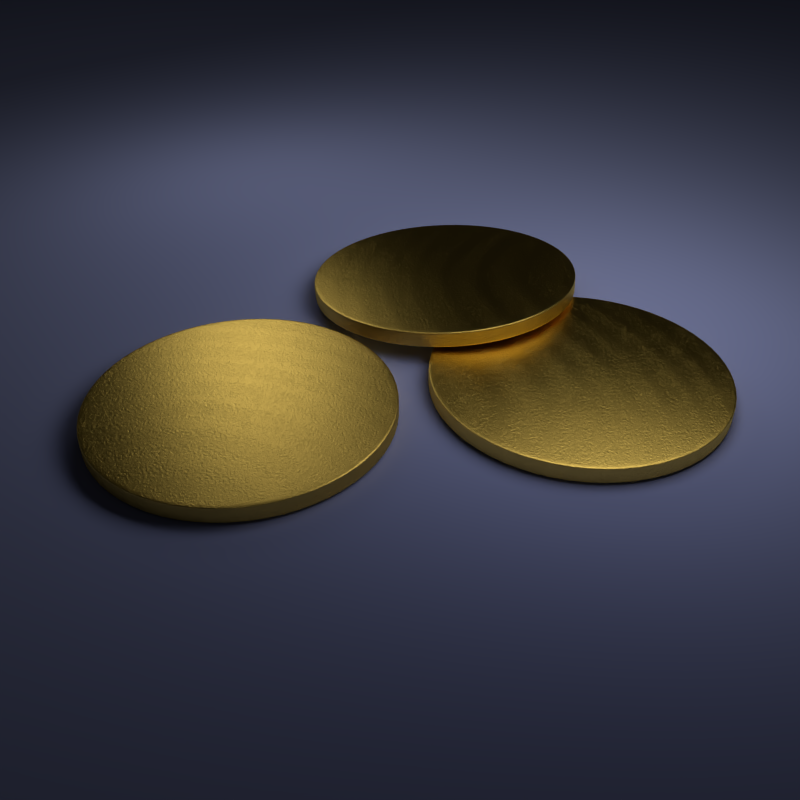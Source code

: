 # Source: coin.blend  (saved by Blender 2.63.9; exported with 4.5.12 LTS)
import bpy
from mathutils import Matrix  # noqa: F401  (used for matrix-valued properties, if any)

bpy.ops.wm.read_factory_settings(use_empty=True)
scene = bpy.context.scene
scene.name = 'Scene'

# ---- collections
col_collection_1 = bpy.data.collections.new('Collection 1'); scene.collection.children.link(col_collection_1)

# ---- images (referenced by path relative to the original .blend; pixels are not part of the script)
import os
ASSET_DIR = os.environ.get("B2B_ASSET_DIR", "")  # directory of the original .blend (textures are referenced by path, not embedded)
HERE = os.path.dirname(os.path.abspath(__file__))  # packed textures are extracted next to this script under _unpacked/

def load_image(name, relpath, width, height, colorspace="sRGB"):
    """Load a texture the original file referenced (path relative to the .blend, or extracted next to this script)."""
    p = next((c for c in (os.path.join(HERE, relpath), os.path.join(ASSET_DIR, relpath)) if relpath and os.path.exists(c)), "")
    if p:
        img = bpy.data.images.load(p, check_existing=True)
        img.name = name
    else:  # same state as the original file: an image datablock whose file is absent (Cycles renders it pink)
        img = bpy.data.images.new(name, width, height)
        img.source = "FILE"
        img.filepath = "//" + (relpath or name)
    img.colorspace_settings.name = colorspace
    return img
img_coin_bump_png = load_image('coin_bump.png', 'coin_bump.png', 1024, 1024, 'sRGB')

# ---- materials (node trees are filled in below, after node groups)
mat_light = bpy.data.materials.new('light')
mat_light.alpha_threshold = 0.0
mat_light.roughness = 0.5
mat_light.line_color = (0.0, 0.0, 0.0, 1.0)
mat_metal_foolish_gold = bpy.data.materials.new('metal_Foolish Gold')
mat_metal_foolish_gold.alpha_threshold = 0.0
mat_metal_foolish_gold.roughness = 0.5
mat_metal_foolish_gold.line_color = (0.0, 0.0, 0.0, 1.0)
mat_floor = bpy.data.materials.new('floor')
mat_floor.alpha_threshold = 0.0
mat_floor.roughness = 0.5
mat_floor.line_color = (0.0, 0.0, 0.0, 1.0)

# ---- material node trees
mat_light.use_nodes = True; mat_light.node_tree.nodes.clear()
_N = mat_light.node_tree.nodes; _L = mat_light.node_tree.links
n0 = _N.new('ShaderNodeOutputMaterial'); n0.name = 'Material Output'; n0.location = (300, 300)
n0.width = 120
n1 = _N.new('ShaderNodeEmission'); n1.name = 'Emission'; n1.location = (100, 300)
n1.width = 150
n1.inputs[0].default_value = (0.8, 0.8, 0.8, 1.0)
n1.inputs[1].default_value = 1.5
_L.new(n1.outputs[0], n0.inputs[0])
n0.is_active_output = True
mat_metal_foolish_gold.use_nodes = True; mat_metal_foolish_gold.node_tree.nodes.clear()
_N = mat_metal_foolish_gold.node_tree.nodes; _L = mat_metal_foolish_gold.node_tree.links
n0 = _N.new('ShaderNodeBsdfAnisotropic'); n0.name = 'Glossy BSDF'; n0.location = (49, 300)
n0.distribution = 'BECKMANN'
n0.inputs[0].default_value = (1.0, 0.6853, 0.1503, 1.0)
n0.inputs[1].default_value = 0.3873
n1 = _N.new('ShaderNodeTexNoise'); n1.name = 'Noise Texture'; n1.location = (53, 157)
n1.width = 150
n1.inputs[3].default_value = 2.407
n1.inputs[8].default_value = 6.328
n2 = _N.new('ShaderNodeMath'); n2.name = 'Add'; n2.location = (253, 126)
n2.width = 120
n2.operation = 'GREATER_THAN'
n3 = _N.new('ShaderNodeTexNoise'); n3.name = 'Musgrave Texture'; n3.location = (52, -36)
n3.width = 150
n3.normalize = False
n3.inputs[3].default_value = 1.371
n3.inputs[4].default_value = 0.0005079
n3.inputs[5].default_value = 44.37
n4 = _N.new('ShaderNodeTexMagic'); n4.name = 'Magic Texture'; n4.location = (41, -280)
n4.width = 150
n4.inputs[2].default_value = 28.08
n5 = _N.new('ShaderNodeMath'); n5.name = 'Add.004'; n5.location = (622, -107)
n5.width = 120
n5.operation = 'MULTIPLY'
n5.inputs[1].default_value = 0.266
n6 = _N.new('ShaderNodeMath'); n6.name = 'Add.002'; n6.location = (594, 126)
n6.width = 120
n7 = _N.new('ShaderNodeMath'); n7.name = 'Add.007'; n7.location = (775, 118)
n7.width = 120
n8 = _N.new('ShaderNodeMath'); n8.name = 'Add.012'; n8.location = (1052, -478)
n8.width = 120
n8.operation = 'MULTIPLY'
n8.inputs[1].default_value = -0.004
n9 = _N.new('ShaderNodeMath'); n9.name = 'Add.009'; n9.location = (762, -470)
n9.width = 120
n9.operation = 'SINE'
n9.inputs[1].default_value = 2.437
n10 = _N.new('ShaderNodeMath'); n10.name = 'Add.011'; n10.location = (909, -457)
n10.width = 120
n10.operation = 'TANGENT'
n10.inputs[1].default_value = 0.5296
n11 = _N.new('ShaderNodeTexWave'); n11.name = 'Wave Texture'; n11.location = (572, -412)
n11.wave_type = 'RINGS'
n11.bands_direction = 'DIAGONAL'
n11.rings_direction = 'SPHERICAL'
n11.inputs[2].default_value = 10.58
n11.inputs[3].default_value = 2.311
n11.inputs[4].default_value = 1.944
n11.inputs[6].default_value = 1.571
n12 = _N.new('ShaderNodeMath'); n12.name = 'Add.010'; n12.location = (955, 75)
n12.width = 120
n13 = _N.new('ShaderNodeMath'); n13.name = 'Add.014'; n13.location = (1603, -158)
n13.width = 120
n13.operation = 'SINE'
n14 = _N.new('ShaderNodeTexWave'); n14.name = 'Wave Texture.001'; n14.location = (1319, -223)
n14.wave_type = 'RINGS'
n14.bands_direction = 'DIAGONAL'
n14.rings_direction = 'SPHERICAL'
n14.inputs[2].default_value = 4.784
n14.inputs[3].default_value = 2.042
n14.inputs[4].default_value = 28.5
n14.inputs[6].default_value = 1.571
n15 = _N.new('ShaderNodeMath'); n15.name = 'Add.015'; n15.location = (1782, -163)
n15.width = 120
n15.operation = 'MULTIPLY'
n15.inputs[0].default_value = 0.3736
n16 = _N.new('ShaderNodeMath'); n16.name = 'Add.016'; n16.location = (1959, -167)
n16.width = 120
n16.inputs[0].default_value = 0.05602
n17 = _N.new('ShaderNodeTexVoronoi'); n17.name = 'Voronoi Texture'; n17.location = (44, -465)
n17.width = 150
n18 = _N.new('ShaderNodeValue'); n18.name = 'Value.006'; n18.location = (1211, -305)
n18.width = 80
n18.outputs[0].default_value = 9.168
n19 = _N.new('ShaderNodeMath'); n19.name = 'Add.017'; n19.location = (-90, 97)
n19.width = 120
n19.operation = 'MULTIPLY'
n20 = _N.new('ShaderNodeValue'); n20.name = 'Value.001'; n20.location = (-187, -189)
n20.width = 80
n20.outputs[0].default_value = 860.5
n21 = _N.new('ShaderNodeMath'); n21.name = 'Add.018'; n21.location = (-100, -121)
n21.width = 120
n21.operation = 'MULTIPLY'
n22 = _N.new('ShaderNodeValue'); n22.name = 'Value.002'; n22.location = (-181, -358)
n22.width = 80
n22.outputs[0].default_value = 296.9
n23 = _N.new('ShaderNodeMath'); n23.name = 'Add.019'; n23.location = (-90, -299)
n23.width = 120
n23.operation = 'MULTIPLY'
n24 = _N.new('ShaderNodeValue'); n24.name = 'Value.003'; n24.location = (-205, -530)
n24.width = 80
n24.outputs[0].default_value = 314.9
n25 = _N.new('ShaderNodeMath'); n25.name = 'Add.020'; n25.location = (-97, -483)
n25.width = 120
n25.operation = 'MULTIPLY'
n26 = _N.new('ShaderNodeValue'); n26.name = 'Value.004'; n26.location = (421, -460)
n26.width = 80
n26.outputs[0].default_value = 39.22
n27 = _N.new('ShaderNodeMath'); n27.name = 'Add.021'; n27.location = (425, -549)
n27.width = 120
n27.operation = 'MULTIPLY'
n28 = _N.new('ShaderNodeMath'); n28.name = 'Add.022'; n28.location = (1232, -456)
n28.width = 120
n28.operation = 'MULTIPLY'
n29 = _N.new('ShaderNodeMath'); n29.name = 'Add.008'; n29.location = (1118, -165)
n29.width = 120
n29.operation = 'MULTIPLY'
n29.inputs[1].default_value = 0.003
n30 = _N.new('ShaderNodeTexNoise'); n30.name = 'Musgrave Texture.001'; n30.location = (949, -170)
n30.width = 150
n30.noise_type = 'MULTIFRACTAL'
n30.normalize = False
n30.inputs[3].default_value = 1.264
n30.inputs[4].default_value = 0.7335
n30.inputs[5].default_value = 1.168
n31 = _N.new('ShaderNodeMath'); n31.name = 'Add.023'; n31.location = (806, -136)
n31.width = 120
n31.operation = 'MULTIPLY'
n32 = _N.new('ShaderNodeValue'); n32.name = 'Value.005'; n32.location = (832, -280)
n32.width = 80
n32.outputs[0].default_value = 505.0
n33 = _N.new('ShaderNodeValue'); n33.name = 'Value'; n33.location = (-200, 22)
n33.width = 80
n33.outputs[0].default_value = 69.0
n34 = _N.new('ShaderNodeValue'); n34.name = 'Value.007'; n34.location = (-533, 234)
n34.width = 120
n34.outputs[0].default_value = 0.5
n35 = _N.new('ShaderNodeMath'); n35.name = 'Add.005'; n35.location = (442, -317)
n35.width = 120
n35.operation = 'GREATER_THAN'
n36 = _N.new('ShaderNodeMath'); n36.name = 'Add.013'; n36.location = (1466, 47)
n36.width = 120
n36.operation = 'MULTIPLY'
n37 = _N.new('ShaderNodeMath'); n37.name = 'Add.025'; n37.location = (1327, 218)
n37.width = 120
n37.operation = 'MULTIPLY'
n37.inputs[1].default_value = 0.8404
n38 = _N.new('ShaderNodeMath'); n38.name = 'Add.003'; n38.location = (442, -108)
n38.width = 120
n38.operation = 'MULTIPLY'
n39 = _N.new('ShaderNodeMath'); n39.name = 'Add.024'; n39.location = (283, -291)
n39.width = 120
n39.operation = 'MULTIPLY'
n39.inputs[1].default_value = 0.3096
n40 = _N.new('ShaderNodeMath'); n40.name = 'Add.006'; n40.location = (606, -259)
n40.width = 151
n40.operation = 'MULTIPLY'
n40.inputs[1].default_value = -0.2054
n41 = _N.new('ShaderNodeMath'); n41.name = 'Add.001'; n41.location = (396, 132)
n41.width = 160
n41.operation = 'MULTIPLY'
n41.inputs[1].default_value = 0.01237
n42 = _N.new('ShaderNodeOutputMaterial'); n42.name = 'Material Output'; n42.location = (1897, 337)
n42.width = 120
n43 = _N.new('ShaderNodeTexImage'); n43.name = 'Image Texture'; n43.location = (1059, 561)
n43.width = 150
n43.image = img_coin_bump_png
n44 = _N.new('ShaderNodeMix'); n44.name = 'Mix'; n44.location = (1668, 246)
n44.width = 150
n44.data_type = 'RGBA'
n45 = _N.new('ShaderNodeMix'); n45.name = 'Mix.001'; n45.location = (1409, 496)
n45.width = 150
n45.data_type = 'RGBA'
n45.inputs[0].default_value = 0.75
n45.inputs[7].default_value = (0.21, 0.21, 0.21, 1.0)
n46 = _N.new('ShaderNodeDisplacement'); n46.name = 'Displacement'; n46.location = (0, 0)
n46.inputs[1].default_value = 0.0
n46.inputs[2].default_value = 0.1
n47 = _N.new('ShaderNodeMath'); n47.name = 'Math'; n47.location = (0, 0)
n47.operation = 'MULTIPLY'
_L.new(n0.outputs[0], n42.inputs[0])
_L.new(n2.outputs[0], n41.inputs[0])
_L.new(n1.outputs[0], n2.inputs[1])
_L.new(n41.outputs[0], n6.inputs[0])
_L.new(n4.outputs[1], n38.inputs[1])
_L.new(n3.outputs[0], n38.inputs[0])
_L.new(n5.outputs[0], n6.inputs[1])
_L.new(n35.outputs[0], n40.inputs[0])
_L.new(n40.outputs[0], n5.inputs[0])
_L.new(n6.outputs[0], n7.inputs[0])
_L.new(n30.outputs[0], n29.inputs[0])
_L.new(n29.outputs[0], n7.inputs[1])
_L.new(n11.outputs[1], n9.inputs[0])
_L.new(n7.outputs[0], n12.inputs[0])
_L.new(n9.outputs[0], n10.inputs[0])
_L.new(n8.outputs[0], n12.inputs[1])
_L.new(n10.outputs[0], n8.inputs[0])
_L.new(n12.outputs[0], n36.inputs[1])
_L.new(n36.outputs[0], n37.inputs[0])
_L.new(n13.outputs[0], n15.inputs[1])
_L.new(n15.outputs[0], n16.inputs[1])
_L.new(n16.outputs[0], n36.inputs[0])
_L.new(n33.outputs[0], n19.inputs[1])
_L.new(n19.outputs[0], n1.inputs[2])
_L.new(n20.outputs[0], n21.inputs[1])
_L.new(n21.outputs[0], n3.inputs[2])
_L.new(n22.outputs[0], n23.inputs[1])
_L.new(n23.outputs[0], n4.inputs[1])
_L.new(n24.outputs[0], n25.inputs[1])
_L.new(n25.outputs[0], n17.inputs[2])
_L.new(n26.outputs[0], n27.inputs[1])
_L.new(n27.outputs[0], n11.inputs[1])
_L.new(n18.outputs[0], n28.inputs[1])
_L.new(n28.outputs[0], n14.inputs[1])
_L.new(n32.outputs[0], n31.inputs[1])
_L.new(n31.outputs[0], n30.inputs[2])
_L.new(n34.outputs[0], n19.inputs[0])
_L.new(n34.outputs[0], n21.inputs[0])
_L.new(n34.outputs[0], n23.inputs[0])
_L.new(n34.outputs[0], n25.inputs[0])
_L.new(n34.outputs[0], n31.inputs[0])
_L.new(n34.outputs[0], n28.inputs[0])
_L.new(n34.outputs[0], n27.inputs[0])
_L.new(n37.outputs[0], n44.inputs[6])
_L.new(n38.outputs[0], n39.inputs[0])
_L.new(n39.outputs[0], n35.inputs[1])
_L.new(n43.outputs[0], n45.inputs[6])
_L.new(n45.outputs[2], n44.inputs[7])
_L.new(n44.outputs[2], n46.inputs[0])
_L.new(n46.outputs[0], n42.inputs[2])
_L.new(n14.outputs[1], n13.inputs[0])
_L.new(n47.outputs[0], n35.inputs[0])
_L.new(n17.outputs[0], n47.inputs[0])
_L.new(n17.outputs[0], n47.inputs[1])
n42.is_active_output = True
mat_floor.use_nodes = True; mat_floor.node_tree.nodes.clear()
_N = mat_floor.node_tree.nodes; _L = mat_floor.node_tree.links
n0 = _N.new('ShaderNodeOutputMaterial'); n0.name = 'Material Output'; n0.location = (300, 300)
n0.width = 120
n1 = _N.new('ShaderNodeBsdfDiffuse'); n1.name = 'Diffuse BSDF'; n1.location = (10, 300)
n1.inputs[0].default_value = (0.4351, 0.483, 0.8, 1.0)
n1.inputs[1].default_value = 5.0
_L.new(n1.outputs[0], n0.inputs[0])
n0.is_active_output = True

# ---- world
world_world = bpy.data.worlds.new('World'); scene.world = world_world
world_world.use_nodes = True; world_world.node_tree.nodes.clear()
_N = world_world.node_tree.nodes; _L = world_world.node_tree.links
n0 = _N.new('ShaderNodeOutputWorld'); n0.name = 'World Output'; n0.location = (300, 300)
n0.width = 120
n1 = _N.new('ShaderNodeBackground'); n1.name = 'Background'; n1.location = (10, 300)
n1.width = 150
n1.inputs[0].default_value = (0.007193, 0.007193, 0.007193, 1.0)
_L.new(n1.outputs[0], n0.inputs[0])
n0.is_active_output = True
world_world.color = (0.05088, 0.05088, 0.05088)
world_world.use_sun_shadow = False
world_world.sun_shadow_jitter_overblur = 0.0
world_world.cycles.sampling_method = 'MANUAL'
world_world.cycles.sample_map_resolution = 256

# ---- cameras
cam_camera = bpy.data.cameras.new('Camera')
cam_camera.clip_end = 100.0
cam_camera.lens = 35.0
cam_camera.sensor_width = 32.0
cam_camera.sensor_height = 18.0
cam_camera.ortho_scale = 7.314
cam_camera.dof.focus_distance = 0.0

# ---- meshes
me_plane_002 = bpy.data.meshes.new('Plane.002')
me_plane_002.from_pydata([(1.0, -1.0, 0.0), (-1.0, -1.0, 0.0), (1.0, 1.0, 0.0), (-1.0, 1.0, 0.0)], [], [(2, 3, 1, 0)])
me_plane_002.materials.append(mat_light)
me_plane_002.use_remesh_preserve_volume = False
me_plane_002.use_remesh_preserve_attributes = False
me_plane_002.use_mirror_vertex_groups = False
me_plane_002.update()
me_cylinder_003 = bpy.data.meshes.new('Cylinder.003')
me_cylinder_003.from_pydata([(0.0, 1.0, 0.05424), (0.3827, 0.9239, 0.05424), (0.7071, 0.7071, 0.05424), (0.9239, 0.3827, 0.05424), (1.0, -4.371e-08, 0.05424), (0.9239, -0.3827, 0.05424), (0.7071, -0.7071, 0.05424), (0.3827, -0.9239, 0.05424), (1.51e-07, -1.0, 0.05424), (-0.3827, -0.9239, 0.05424), (-0.7071, -0.7071, 0.05424), (-0.9239, -0.3827, 0.05424), (-1.0, 1.192e-08, 0.05424), (-0.9239, 0.3827, 0.05424), (-0.7071, 0.7071, 0.05424), (-0.3827, 0.9239, 0.05424), (0.0, 1.0, 0.03978), (0.3827, 0.9239, 0.03978), (0.7071, 0.7071, 0.03978), (0.9239, 0.3827, 0.03978), (1.0, -4.371e-08, 0.03978), (0.9239, -0.3827, 0.03978), (0.7071, -0.7071, 0.03978), (0.3827, -0.9239, 0.03978), (1.51e-07, -1.0, 0.03978), (-0.3827, -0.9239, 0.03978), (-0.7071, -0.7071, 0.03978), (-0.9239, -0.3827, 0.03978), (-1.0, 1.192e-08, 0.03978), (-0.9239, 0.3827, 0.03978), (-0.7071, 0.7071, 0.03978), (-0.3827, 0.9239, 0.03978), (0.0, 0.9819, 0.05424), (0.3757, 0.9071, 0.05424), (0.6943, 0.6943, 0.05424), (0.9071, 0.3757, 0.05424), (0.9819, -4.292e-08, 0.05424), (0.9071, -0.3757, 0.05424), (0.6943, -0.6943, 0.05424), (0.3757, -0.9071, 0.05424), (1.483e-07, -0.9819, 0.05424), (-0.3757, -0.9071, 0.05424), (-0.6943, -0.6943, 0.05424), (-0.9071, -0.3757, 0.05424), (-0.9819, 1.171e-08, 0.05424), (-0.9071, 0.3757, 0.05424), (-0.6943, 0.6943, 0.05424), (-0.3757, 0.9071, 0.05424), (0.0, 0.7721, 0.05424), (0.2955, 0.7133, 0.05424), (0.5459, 0.5459, 0.05424), (0.7133, 0.2955, 0.05424), (0.7721, -3.375e-08, 0.05424), (0.7133, -0.2955, 0.05424), (0.5459, -0.5459, 0.05424), (0.2955, -0.7133, 0.05424), (1.166e-07, -0.7721, 0.05424), (-0.2955, -0.7133, 0.05424), (-0.5459, -0.5459, 0.05424), (-0.7133, -0.2955, 0.05424), (-0.7721, 9.207e-09, 0.05424), (-0.7133, 0.2955, 0.05424), (-0.5459, 0.5459, 0.05424), (-0.2955, 0.7133, 0.05424), (0.0, 0.4475, 0.05424), (0.1713, 0.4134, 0.05424), (0.3164, 0.3164, 0.05424), (0.4134, 0.1713, 0.05424), (0.4475, -1.956e-08, 0.05424), (0.4134, -0.1713, 0.05424), (0.3164, -0.3164, 0.05424), (0.1713, -0.4134, 0.05424), (6.757e-08, -0.4475, 0.05424), (-0.1713, -0.4134, 0.05424), (-0.3164, -0.3164, 0.05424), (-0.4134, -0.1713, 0.05424), (-0.4475, 5.336e-09, 0.05424), (-0.4134, 0.1713, 0.05424), (-0.3164, 0.3164, 0.05424), (-0.1713, 0.4134, 0.05424), (0.0, 0.05349, 0.05424), (0.02047, 0.04941, 0.05424), (0.03782, 0.03782, 0.05424), (0.04941, 0.02047, 0.05424), (0.05349, -2.338e-09, 0.05424), (0.04941, -0.02047, 0.05424), (0.03782, -0.03782, 0.05424), (0.02047, -0.04941, 0.05424), (8.076e-09, -0.05349, 0.05424), (-0.02047, -0.04941, 0.05424), (-0.03782, -0.03782, 0.05424), (-0.04941, -0.02047, 0.05424), (-0.05349, 6.378e-10, 0.05424), (-0.04941, 0.02047, 0.05424), (-0.03782, 0.03782, 0.05424), (-0.02047, 0.04941, 0.05424), (0.0, 1.0, -0.05424), (0.3827, 0.9239, -0.05424), (0.7071, 0.7071, -0.05424), (0.9239, 0.3827, -0.05424), (1.0, -4.371e-08, -0.05424), (0.9239, -0.3827, -0.05424), (0.7071, -0.7071, -0.05424), (0.3827, -0.9239, -0.05424), (1.51e-07, -1.0, -0.05424), (-0.3827, -0.9239, -0.05424), (-0.7071, -0.7071, -0.05424), (-0.9239, -0.3827, -0.05424), (-1.0, 1.192e-08, -0.05424), (-0.9239, 0.3827, -0.05424), (-0.7071, 0.7071, -0.05424), (-0.3827, 0.9239, -0.05424), (0.0, 1.0, -0.03978), (0.3827, 0.9239, -0.03978), (0.7071, 0.7071, -0.03978), (0.9239, 0.3827, -0.03978), (1.0, -4.371e-08, -0.03978), (0.9239, -0.3827, -0.03978), (0.7071, -0.7071, -0.03978), (0.3827, -0.9239, -0.03978), (1.51e-07, -1.0, -0.03978), (-0.3827, -0.9239, -0.03978), (-0.7071, -0.7071, -0.03978), (-0.9239, -0.3827, -0.03978), (-1.0, 1.192e-08, -0.03978), (-0.9239, 0.3827, -0.03978), (-0.7071, 0.7071, -0.03978), (-0.3827, 0.9239, -0.03978), (0.0, 0.9819, -0.05424), (0.3757, 0.9071, -0.05424), (0.6943, 0.6943, -0.05424), (0.9071, 0.3757, -0.05424), (0.9819, -4.292e-08, -0.05424), (0.9071, -0.3757, -0.05424), (0.6943, -0.6943, -0.05424), (0.3757, -0.9071, -0.05424), (1.483e-07, -0.9819, -0.05424), (-0.3757, -0.9071, -0.05424), (-0.6943, -0.6943, -0.05424), (-0.9071, -0.3757, -0.05424), (-0.9819, 1.171e-08, -0.05424), (-0.9071, 0.3757, -0.05424), (-0.6943, 0.6943, -0.05424), (-0.3757, 0.9071, -0.05424), (0.0, 0.7721, -0.05424), (0.2955, 0.7133, -0.05424), (0.5459, 0.5459, -0.05424), (0.7133, 0.2955, -0.05424), (0.7721, -3.375e-08, -0.05424), (0.7133, -0.2955, -0.05424), (0.5459, -0.5459, -0.05424), (0.2955, -0.7133, -0.05424), (1.166e-07, -0.7721, -0.05424), (-0.2955, -0.7133, -0.05424), (-0.5459, -0.5459, -0.05424), (-0.7133, -0.2955, -0.05424), (-0.7721, 9.207e-09, -0.05424), (-0.7133, 0.2955, -0.05424), (-0.5459, 0.5459, -0.05424), (-0.2955, 0.7133, -0.05424), (-1.0, 1.192e-08, 0.0), (-0.7071, -0.7071, 0.0), (-0.3827, -0.9239, 0.0), (-0.9239, -0.3827, 0.0), (1.51e-07, -1.0, 0.0), (0.7071, -0.7071, 0.0), (0.9239, -0.3827, 0.0), (0.3827, -0.9239, 0.0), (0.0, 1.0, 0.0), (-0.7071, 0.7071, 0.0), (-0.9239, 0.3827, 0.0), (-0.3827, 0.9239, 0.0), (1.0, -4.371e-08, 0.0), (0.7071, 0.7071, 0.0), (0.3827, 0.9239, 0.0), (0.9239, 0.3827, 0.0), (0.0, 0.4475, -0.05424), (0.1713, 0.4134, -0.05424), (0.3164, 0.3164, -0.05424), (0.4134, 0.1713, -0.05424), (0.4475, -1.956e-08, -0.05424), (0.4134, -0.1713, -0.05424), (0.3164, -0.3164, -0.05424), (0.1713, -0.4134, -0.05424), (6.757e-08, -0.4475, -0.05424), (-0.1713, -0.4134, -0.05424), (-0.3164, -0.3164, -0.05424), (-0.4134, -0.1713, -0.05424), (-0.4475, 5.336e-09, -0.05424), (-0.4134, 0.1713, -0.05424), (-0.3164, 0.3164, -0.05424), (-0.1713, 0.4134, -0.05424), (0.0, 0.05349, -0.05424), (0.02047, 0.04941, -0.05424), (0.03782, 0.03782, -0.05424), (0.04941, 0.02047, -0.05424), (0.05349, -2.338e-09, -0.05424), (0.04941, -0.02047, -0.05424), (0.03782, -0.03782, -0.05424), (0.02047, -0.04941, -0.05424), (8.076e-09, -0.05349, -0.05424), (-0.02047, -0.04941, -0.05424), (-0.03782, -0.03782, -0.05424), (-0.04941, -0.02047, -0.05424), (-0.05349, 6.378e-10, -0.05424), (-0.04941, 0.02047, -0.05424), (-0.03782, 0.03782, -0.05424), (-0.02047, 0.04941, -0.05424)], [], [(16, 0, 1, 17), (17, 1, 2, 18), (18, 2, 3, 19), (19, 3, 4, 20), (20, 4, 5, 21), (21, 5, 6, 22), (22, 6, 7, 23), (23, 7, 8, 24), (24, 8, 9, 25), (25, 9, 10, 26), (26, 10, 11, 27), (27, 11, 12, 28), (28, 12, 13, 29), (29, 13, 14, 30), (30, 14, 15, 31), (31, 15, 0, 16), (168, 16, 17, 174), (174, 17, 18, 173), (173, 18, 19, 175), (175, 19, 20, 172), (172, 20, 21, 166), (166, 21, 22, 165), (165, 22, 23, 167), (167, 23, 24, 164), (164, 24, 25, 162), (162, 25, 26, 161), (161, 26, 27, 163), (163, 27, 28, 160), (160, 28, 29, 170), (170, 29, 30, 169), (169, 30, 31, 171), (171, 31, 16, 168), (47, 32, 0, 15), (45, 46, 14, 13), (43, 44, 12, 11), (41, 42, 10, 9), (39, 40, 8, 7), (37, 38, 6, 5), (35, 36, 4, 3), (33, 34, 2, 1), (46, 47, 15, 14), (44, 45, 13, 12), (42, 43, 11, 10), (40, 41, 9, 8), (38, 39, 7, 6), (36, 37, 5, 4), (34, 35, 3, 2), (32, 33, 1, 0), (55, 56, 40, 39), (49, 50, 34, 33), (62, 63, 47, 46), (56, 57, 41, 40), (50, 51, 35, 34), (63, 48, 32, 47), (57, 58, 42, 41), (51, 52, 36, 35), (58, 59, 43, 42), (52, 53, 37, 36), (59, 60, 44, 43), (53, 54, 38, 37), (60, 61, 45, 44), (54, 55, 39, 38), (48, 49, 33, 32), (61, 62, 46, 45), (66, 67, 51, 50), (79, 64, 48, 63), (73, 74, 58, 57), (67, 68, 52, 51), (74, 75, 59, 58), (68, 69, 53, 52), (75, 76, 60, 59), (69, 70, 54, 53), (76, 77, 61, 60), (70, 71, 55, 54), (64, 65, 49, 48), (77, 78, 62, 61), (71, 72, 56, 55), (65, 66, 50, 49), (78, 79, 63, 62), (72, 73, 57, 56), (91, 92, 76, 75), (85, 86, 70, 69), (92, 93, 77, 76), (86, 87, 71, 70), (80, 81, 65, 64), (93, 94, 78, 77), (87, 88, 72, 71), (81, 82, 66, 65), (94, 95, 79, 78), (88, 89, 73, 72), (82, 83, 67, 66), (95, 80, 64, 79), (89, 90, 74, 73), (83, 84, 68, 67), (90, 91, 75, 74), (84, 85, 69, 68), (80, 95, 94, 93, 92, 91, 90, 89, 88, 87, 86, 85, 84, 83, 82, 81), (112, 113, 97, 96), (113, 114, 98, 97), (114, 115, 99, 98), (115, 116, 100, 99), (116, 117, 101, 100), (117, 118, 102, 101), (118, 119, 103, 102), (119, 120, 104, 103), (120, 121, 105, 104), (121, 122, 106, 105), (122, 123, 107, 106), (123, 124, 108, 107), (124, 125, 109, 108), (125, 126, 110, 109), (126, 127, 111, 110), (127, 112, 96, 111), (168, 174, 113, 112), (174, 173, 114, 113), (173, 175, 115, 114), (175, 172, 116, 115), (172, 166, 117, 116), (166, 165, 118, 117), (165, 167, 119, 118), (167, 164, 120, 119), (164, 162, 121, 120), (162, 161, 122, 121), (161, 163, 123, 122), (163, 160, 124, 123), (160, 170, 125, 124), (170, 169, 126, 125), (169, 171, 127, 126), (171, 168, 112, 127), (143, 111, 96, 128), (141, 109, 110, 142), (139, 107, 108, 140), (137, 105, 106, 138), (135, 103, 104, 136), (133, 101, 102, 134), (131, 99, 100, 132), (129, 97, 98, 130), (142, 110, 111, 143), (140, 108, 109, 141), (138, 106, 107, 139), (136, 104, 105, 137), (134, 102, 103, 135), (132, 100, 101, 133), (130, 98, 99, 131), (128, 96, 97, 129), (151, 135, 136, 152), (145, 129, 130, 146), (158, 142, 143, 159), (152, 136, 137, 153), (146, 130, 131, 147), (159, 143, 128, 144), (153, 137, 138, 154), (147, 131, 132, 148), (154, 138, 139, 155), (148, 132, 133, 149), (155, 139, 140, 156), (149, 133, 134, 150), (156, 140, 141, 157), (150, 134, 135, 151), (144, 128, 129, 145), (157, 141, 142, 158), (178, 146, 147, 179), (191, 159, 144, 176), (185, 153, 154, 186), (179, 147, 148, 180), (186, 154, 155, 187), (180, 148, 149, 181), (187, 155, 156, 188), (181, 149, 150, 182), (188, 156, 157, 189), (182, 150, 151, 183), (176, 144, 145, 177), (189, 157, 158, 190), (183, 151, 152, 184), (177, 145, 146, 178), (190, 158, 159, 191), (184, 152, 153, 185), (203, 187, 188, 204), (197, 181, 182, 198), (204, 188, 189, 205), (198, 182, 183, 199), (192, 176, 177, 193), (205, 189, 190, 206), (199, 183, 184, 200), (193, 177, 178, 194), (206, 190, 191, 207), (200, 184, 185, 201), (194, 178, 179, 195), (207, 191, 176, 192), (201, 185, 186, 202), (195, 179, 180, 196), (202, 186, 187, 203), (196, 180, 181, 197), (192, 193, 194, 195, 196, 197, 198, 199, 200, 201, 202, 203, 204, 205, 206, 207)])
me_cylinder_003.polygons.foreach_set('use_smooth', [True] * 194)
_uv = me_cylinder_003.uv_layers.new(name='UVMap')
_uv.uv.foreach_set('vector', [0.5651, 0.8038, 0.5651, 0.8083, 0.504, 0.8084, 0.504, 0.8038, 0.504, 0.8038, 0.504, 0.8084, 0.4428, 0.8084, 0.4428, 0.8039, 0.4428, 0.8039, 0.4428, 0.8084, 0.3814, 0.8086, 0.3814, 0.804, 0.3814, 0.804, 0.3814, 0.8086, 0.3197, 0.8087, 0.3197, 0.8041, 0.3197, 0.8041, 0.3197, 0.8087, 0.2579, 0.8089, 0.2579, 0.8043, 0.2579, 0.8043, 0.2579, 0.8089, 0.1959, 0.8091, 0.1959, 0.8045, 0.1959, 0.8045, 0.1959, 0.8091, 0.1338, 0.8093, 0.1338, 0.8047, 0.1338, 0.8047, 0.1338, 0.8093, 0.07174, 0.8094, 0.07174, 0.8048, 0.07174, 0.8048, 0.07174, 0.8094, 0.009685, 0.8096, 0.009681, 0.805, 0.9903, 0.8042, 0.9903, 0.8086, 0.9297, 0.8086, 0.9297, 0.8041, 0.9297, 0.8041, 0.9297, 0.8086, 0.869, 0.8085, 0.869, 0.804, 0.869, 0.804, 0.869, 0.8085, 0.8084, 0.8085, 0.8084, 0.804, 0.8084, 0.804, 0.8084, 0.8085, 0.7476, 0.8084, 0.7476, 0.8039, 0.7476, 0.8039, 0.7476, 0.8084, 0.6869, 0.8084, 0.6869, 0.8038, 0.6869, 0.8038, 0.6869, 0.8084, 0.626, 0.8083, 0.626, 0.8038, 0.626, 0.8038, 0.626, 0.8083, 0.5651, 0.8083, 0.5651, 0.8038, 0.5651, 0.7914, 0.5651, 0.8038, 0.504, 0.8038, 0.504, 0.7914, 0.504, 0.7914, 0.504, 0.8038, 0.4428, 0.8039, 0.4428, 0.7914, 0.4428, 0.7914, 0.4428, 0.8039, 0.3814, 0.804, 0.3813, 0.7915, 0.3813, 0.7915, 0.3814, 0.804, 0.3197, 0.8041, 0.3197, 0.7915, 0.3197, 0.7915, 0.3197, 0.8041, 0.2579, 0.8043, 0.2578, 0.7917, 0.2578, 0.7917, 0.2579, 0.8043, 0.1959, 0.8045, 0.1958, 0.7918, 0.1958, 0.7918, 0.1959, 0.8045, 0.1338, 0.8047, 0.1338, 0.792, 0.1338, 0.792, 0.1338, 0.8047, 0.07174, 0.8048, 0.07173, 0.7922, 0.07173, 0.7922, 0.07174, 0.8048, 0.009681, 0.805, 0.009672, 0.7924, 0.9903, 0.7918, 0.9903, 0.8042, 0.9297, 0.8041, 0.9297, 0.7917, 0.9297, 0.7917, 0.9297, 0.8041, 0.869, 0.804, 0.869, 0.7916, 0.869, 0.7916, 0.869, 0.804, 0.8084, 0.804, 0.8084, 0.7916, 0.8084, 0.7916, 0.8084, 0.804, 0.7476, 0.8039, 0.7477, 0.7915, 0.7477, 0.7915, 0.7476, 0.8039, 0.6869, 0.8038, 0.6869, 0.7914, 0.6869, 0.7914, 0.6869, 0.8038, 0.626, 0.8038, 0.626, 0.7914, 0.626, 0.7914, 0.626, 0.8038, 0.5651, 0.8038, 0.5651, 0.7914, 0.634, 0.6629, 0.6933, 0.6838, 0.6934, 0.6895, 0.633, 0.6682, 0.5488, 0.4997, 0.5833, 0.5983, 0.5813, 0.6024, 0.5462, 0.5019, 0.5462, 0.2636, 0.5357, 0.3821, 0.5329, 0.3823, 0.5435, 0.2615, 0.6278, 0.09305, 0.5785, 0.1621, 0.5765, 0.1582, 0.6267, 0.08784, 0.7459, 0.0879, 0.6866, 0.06699, 0.6865, 0.0613, 0.7469, 0.08259, 0.8311, 0.2512, 0.7966, 0.1526, 0.7986, 0.1485, 0.8337, 0.2489, 0.8337, 0.4872, 0.8442, 0.3687, 0.847, 0.3686, 0.8364, 0.4893, 0.7521, 0.6578, 0.8014, 0.5887, 0.8034, 0.5927, 0.7532, 0.663, 0.5833, 0.5983, 0.634, 0.6629, 0.633, 0.6682, 0.5813, 0.6024, 0.5357, 0.3821, 0.5488, 0.4997, 0.5462, 0.5019, 0.5329, 0.3823, 0.5785, 0.1621, 0.5462, 0.2636, 0.5435, 0.2615, 0.5765, 0.1582, 0.6866, 0.06699, 0.6278, 0.09305, 0.6267, 0.08784, 0.6865, 0.0613, 0.7966, 0.1526, 0.7459, 0.0879, 0.7469, 0.08259, 0.7986, 0.1485, 0.8442, 0.3687, 0.8311, 0.2512, 0.8337, 0.2489, 0.847, 0.3686, 0.8014, 0.5887, 0.8337, 0.4872, 0.8364, 0.4893, 0.8034, 0.5927, 0.6933, 0.6838, 0.7521, 0.6578, 0.7532, 0.663, 0.6934, 0.6895, 0.7339, 0.1493, 0.6873, 0.1329, 0.6866, 0.06699, 0.7459, 0.0879, 0.7388, 0.5974, 0.7776, 0.5432, 0.8014, 0.5887, 0.7521, 0.6578, 0.6061, 0.5506, 0.646, 0.6015, 0.634, 0.6629, 0.5833, 0.5983, 0.6873, 0.1329, 0.6411, 0.1534, 0.6278, 0.09305, 0.6866, 0.06699, 0.7776, 0.5432, 0.803, 0.4633, 0.8337, 0.4872, 0.8014, 0.5887, 0.646, 0.6015, 0.6926, 0.6179, 0.6933, 0.6838, 0.634, 0.6629, 0.6411, 0.1534, 0.6023, 0.2077, 0.5785, 0.1621, 0.6278, 0.09305, 0.803, 0.4633, 0.8112, 0.3701, 0.8442, 0.3687, 0.8337, 0.4872, 0.6023, 0.2077, 0.5769, 0.2875, 0.5462, 0.2636, 0.5785, 0.1621, 0.8112, 0.3701, 0.801, 0.2777, 0.8311, 0.2512, 0.8442, 0.3687, 0.5769, 0.2875, 0.5687, 0.3807, 0.5357, 0.3821, 0.5462, 0.2636, 0.801, 0.2777, 0.7738, 0.2002, 0.7966, 0.1526, 0.8311, 0.2512, 0.5687, 0.3807, 0.5789, 0.4731, 0.5488, 0.4997, 0.5357, 0.3821, 0.7738, 0.2002, 0.7339, 0.1493, 0.7459, 0.0879, 0.7966, 0.1526, 0.6926, 0.6179, 0.7388, 0.5974, 0.7521, 0.6578, 0.6933, 0.6838, 0.5789, 0.4731, 0.6061, 0.5506, 0.5833, 0.5983, 0.5488, 0.4997, 0.7407, 0.4726, 0.7555, 0.4264, 0.803, 0.4633, 0.7776, 0.5432, 0.6645, 0.5065, 0.6915, 0.516, 0.6926, 0.6179, 0.646, 0.6015, 0.6616, 0.2467, 0.6392, 0.2782, 0.6023, 0.2077, 0.6411, 0.1534, 0.7555, 0.4264, 0.7602, 0.3723, 0.8112, 0.3701, 0.803, 0.4633, 0.6392, 0.2782, 0.6244, 0.3245, 0.5769, 0.2875, 0.6023, 0.2077, 0.7602, 0.3723, 0.7543, 0.3188, 0.801, 0.2777, 0.8112, 0.3701, 0.6244, 0.3245, 0.6197, 0.3785, 0.5687, 0.3807, 0.5769, 0.2875, 0.7543, 0.3188, 0.7386, 0.2738, 0.7738, 0.2002, 0.801, 0.2777, 0.6197, 0.3785, 0.6256, 0.432, 0.5789, 0.4731, 0.5687, 0.3807, 0.7386, 0.2738, 0.7154, 0.2444, 0.7339, 0.1493, 0.7738, 0.2002, 0.6915, 0.516, 0.7183, 0.5041, 0.7388, 0.5974, 0.6926, 0.6179, 0.6256, 0.432, 0.6413, 0.477, 0.6061, 0.5506, 0.5789, 0.4731, 0.7154, 0.2444, 0.6884, 0.2348, 0.6873, 0.1329, 0.7339, 0.1493, 0.7183, 0.5041, 0.7407, 0.4726, 0.7776, 0.5432, 0.7388, 0.5974, 0.6413, 0.477, 0.6645, 0.5065, 0.646, 0.6015, 0.6061, 0.5506, 0.6884, 0.2348, 0.6616, 0.2467, 0.6411, 0.1534, 0.6873, 0.1329, 0.6821, 0.3693, 0.6815, 0.3758, 0.6197, 0.3785, 0.6244, 0.3245, 0.6976, 0.3686, 0.6958, 0.3633, 0.7386, 0.2738, 0.7543, 0.3188, 0.6815, 0.3758, 0.6823, 0.3822, 0.6256, 0.432, 0.6197, 0.3785, 0.6958, 0.3633, 0.693, 0.3598, 0.7154, 0.2444, 0.7386, 0.2738, 0.6901, 0.3922, 0.6933, 0.3908, 0.7183, 0.5041, 0.6915, 0.516, 0.6823, 0.3822, 0.6841, 0.3876, 0.6413, 0.477, 0.6256, 0.432, 0.693, 0.3598, 0.6898, 0.3586, 0.6884, 0.2348, 0.7154, 0.2444, 0.6933, 0.3908, 0.696, 0.387, 0.7407, 0.4726, 0.7183, 0.5041, 0.6841, 0.3876, 0.6869, 0.3911, 0.6645, 0.5065, 0.6413, 0.477, 0.6898, 0.3586, 0.6866, 0.36, 0.6616, 0.2467, 0.6884, 0.2348, 0.696, 0.387, 0.6978, 0.3815, 0.7555, 0.4264, 0.7407, 0.4726, 0.6869, 0.3911, 0.6901, 0.3922, 0.6915, 0.516, 0.6645, 0.5065, 0.6866, 0.36, 0.6839, 0.3638, 0.6392, 0.2782, 0.6616, 0.2467, 0.6978, 0.3815, 0.6983, 0.375, 0.7602, 0.3723, 0.7555, 0.4264, 0.6839, 0.3638, 0.6821, 0.3693, 0.6244, 0.3245, 0.6392, 0.2782, 0.6983, 0.375, 0.6976, 0.3686, 0.7543, 0.3188, 0.7602, 0.3723, 0.6901, 0.3922, 0.6869, 0.3911, 0.6841, 0.3876, 0.6823, 0.3822, 0.6815, 0.3758, 0.6821, 0.3693, 0.6839, 0.3638, 0.6866, 0.36, 0.6898, 0.3586, 0.693, 0.3598, 0.6958, 0.3633, 0.6976, 0.3686, 0.6983, 0.375, 0.6978, 0.3815, 0.696, 0.387, 0.6933, 0.3908, 0.5651, 0.7789, 0.504, 0.7789, 0.504, 0.7744, 0.5651, 0.7744, 0.504, 0.7789, 0.4428, 0.7789, 0.4428, 0.7743, 0.504, 0.7744, 0.4428, 0.7789, 0.3813, 0.7789, 0.3813, 0.7743, 0.4428, 0.7743, 0.3813, 0.7789, 0.3197, 0.7789, 0.3197, 0.7744, 0.3813, 0.7743, 0.3197, 0.7789, 0.2578, 0.779, 0.2578, 0.7744, 0.3197, 0.7744, 0.2578, 0.779, 0.1958, 0.7792, 0.1958, 0.7746, 0.2578, 0.7744, 0.1958, 0.7792, 0.1338, 0.7793, 0.1338, 0.7747, 0.1958, 0.7746, 0.1338, 0.7793, 0.07172, 0.7795, 0.07172, 0.7749, 0.1338, 0.7747, 0.07172, 0.7795, 0.009662, 0.7797, 0.009659, 0.7751, 0.07172, 0.7749, 0.9903, 0.7794, 0.9297, 0.7794, 0.9297, 0.7749, 0.9903, 0.7749, 0.9297, 0.7794, 0.869, 0.7793, 0.869, 0.7748, 0.9297, 0.7749, 0.869, 0.7793, 0.8084, 0.7792, 0.8084, 0.7747, 0.869, 0.7748, 0.8084, 0.7792, 0.7477, 0.7791, 0.7477, 0.7746, 0.8084, 0.7747, 0.7477, 0.7791, 0.6869, 0.7791, 0.6869, 0.7745, 0.7477, 0.7746, 0.6869, 0.7791, 0.626, 0.779, 0.6261, 0.7745, 0.6869, 0.7745, 0.626, 0.779, 0.5651, 0.7789, 0.5651, 0.7744, 0.6261, 0.7745, 0.5651, 0.7914, 0.504, 0.7914, 0.504, 0.7789, 0.5651, 0.7789, 0.504, 0.7914, 0.4428, 0.7914, 0.4428, 0.7789, 0.504, 0.7789, 0.4428, 0.7914, 0.3813, 0.7915, 0.3813, 0.7789, 0.4428, 0.7789, 0.3813, 0.7915, 0.3197, 0.7915, 0.3197, 0.7789, 0.3813, 0.7789, 0.3197, 0.7915, 0.2578, 0.7917, 0.2578, 0.779, 0.3197, 0.7789, 0.2578, 0.7917, 0.1958, 0.7918, 0.1958, 0.7792, 0.2578, 0.779, 0.1958, 0.7918, 0.1338, 0.792, 0.1338, 0.7793, 0.1958, 0.7792, 0.1338, 0.792, 0.07173, 0.7922, 0.07172, 0.7795, 0.1338, 0.7793, 0.07173, 0.7922, 0.009672, 0.7924, 0.009662, 0.7797, 0.07172, 0.7795, 0.9903, 0.7918, 0.9297, 0.7917, 0.9297, 0.7794, 0.9903, 0.7794, 0.9297, 0.7917, 0.869, 0.7916, 0.869, 0.7793, 0.9297, 0.7794, 0.869, 0.7916, 0.8084, 0.7916, 0.8084, 0.7792, 0.869, 0.7793, 0.8084, 0.7916, 0.7477, 0.7915, 0.7477, 0.7791, 0.8084, 0.7792, 0.7477, 0.7915, 0.6869, 0.7914, 0.6869, 0.7791, 0.7477, 0.7791, 0.6869, 0.7914, 0.626, 0.7914, 0.626, 0.779, 0.6869, 0.7791, 0.626, 0.7914, 0.5651, 0.7914, 0.5651, 0.7789, 0.626, 0.779, 0.2528, 0.09212, 0.2516, 0.0869, 0.3114, 0.06037, 0.3115, 0.06606, 0.1711, 0.2627, 0.1685, 0.2606, 0.2014, 0.1572, 0.2035, 0.1612, 0.1737, 0.4987, 0.1711, 0.501, 0.1578, 0.3813, 0.1607, 0.3812, 0.259, 0.662, 0.2579, 0.6673, 0.2062, 0.6014, 0.2082, 0.5973, 0.377, 0.6568, 0.3781, 0.6621, 0.3183, 0.6886, 0.3182, 0.6829, 0.4586, 0.4863, 0.4613, 0.4883, 0.4283, 0.5917, 0.4263, 0.5878, 0.4561, 0.2502, 0.4587, 0.2479, 0.4719, 0.3676, 0.4691, 0.3677, 0.3708, 0.08696, 0.3718, 0.08166, 0.4235, 0.1475, 0.4215, 0.1516, 0.2035, 0.1612, 0.2014, 0.1572, 0.2516, 0.0869, 0.2528, 0.09212, 0.1607, 0.3812, 0.1578, 0.3813, 0.1685, 0.2606, 0.1711, 0.2627, 0.2082, 0.5973, 0.2062, 0.6014, 0.1711, 0.501, 0.1737, 0.4987, 0.3182, 0.6829, 0.3183, 0.6886, 0.2579, 0.6673, 0.259, 0.662, 0.4263, 0.5878, 0.4283, 0.5917, 0.3781, 0.6621, 0.377, 0.6568, 0.4691, 0.3677, 0.4719, 0.3676, 0.4613, 0.4883, 0.4586, 0.4863, 0.4215, 0.1516, 0.4235, 0.1475, 0.4587, 0.2479, 0.4561, 0.2502, 0.3115, 0.06606, 0.3114, 0.06037, 0.3718, 0.08166, 0.3708, 0.08696, 0.3637, 0.5965, 0.377, 0.6568, 0.3182, 0.6829, 0.3175, 0.617, 0.3588, 0.1484, 0.3708, 0.08696, 0.4215, 0.1516, 0.3987, 0.1993, 0.2273, 0.2067, 0.2035, 0.1612, 0.2528, 0.09212, 0.266, 0.1525, 0.3175, 0.617, 0.3182, 0.6829, 0.259, 0.662, 0.2709, 0.6006, 0.3987, 0.1993, 0.4215, 0.1516, 0.4561, 0.2502, 0.4259, 0.2768, 0.266, 0.1525, 0.2528, 0.09212, 0.3115, 0.06606, 0.3122, 0.132, 0.2709, 0.6006, 0.259, 0.662, 0.2082, 0.5973, 0.231, 0.5497, 0.4259, 0.2768, 0.4561, 0.2502, 0.4691, 0.3677, 0.4361, 0.3692, 0.231, 0.5497, 0.2082, 0.5973, 0.1737, 0.4987, 0.2039, 0.4722, 0.4361, 0.3692, 0.4691, 0.3677, 0.4586, 0.4863, 0.4279, 0.4624, 0.2039, 0.4722, 0.1737, 0.4987, 0.1607, 0.3812, 0.1936, 0.3798, 0.4279, 0.4624, 0.4586, 0.4863, 0.4263, 0.5878, 0.4025, 0.5422, 0.1936, 0.3798, 0.1607, 0.3812, 0.1711, 0.2627, 0.2018, 0.2866, 0.4025, 0.5422, 0.4263, 0.5878, 0.377, 0.6568, 0.3637, 0.5965, 0.3122, 0.132, 0.3115, 0.06606, 0.3708, 0.08696, 0.3588, 0.1484, 0.2018, 0.2866, 0.1711, 0.2627, 0.2035, 0.1612, 0.2273, 0.2067, 0.3635, 0.2729, 0.3987, 0.1993, 0.4259, 0.2768, 0.3792, 0.3179, 0.2866, 0.2458, 0.266, 0.1525, 0.3122, 0.132, 0.3133, 0.2339, 0.2894, 0.5055, 0.2709, 0.6006, 0.231, 0.5497, 0.2663, 0.476, 0.3792, 0.3179, 0.4259, 0.2768, 0.4361, 0.3692, 0.3852, 0.3714, 0.2663, 0.476, 0.231, 0.5497, 0.2039, 0.4722, 0.2505, 0.4311, 0.3852, 0.3714, 0.4361, 0.3692, 0.4279, 0.4624, 0.3804, 0.4254, 0.2505, 0.4311, 0.2039, 0.4722, 0.1936, 0.3798, 0.2446, 0.3775, 0.3804, 0.4254, 0.4279, 0.4624, 0.4025, 0.5422, 0.3657, 0.4717, 0.2446, 0.3775, 0.1936, 0.3798, 0.2018, 0.2866, 0.2494, 0.3235, 0.3657, 0.4717, 0.4025, 0.5422, 0.3637, 0.5965, 0.3432, 0.5032, 0.3133, 0.2339, 0.3122, 0.132, 0.3588, 0.1484, 0.3404, 0.2434, 0.2494, 0.3235, 0.2018, 0.2866, 0.2273, 0.2067, 0.2641, 0.2773, 0.3432, 0.5032, 0.3637, 0.5965, 0.3175, 0.617, 0.3164, 0.515, 0.3404, 0.2434, 0.3588, 0.1484, 0.3987, 0.1993, 0.3635, 0.2729, 0.2641, 0.2773, 0.2273, 0.2067, 0.266, 0.1525, 0.2866, 0.2458, 0.3164, 0.515, 0.3175, 0.617, 0.2709, 0.6006, 0.2894, 0.5055, 0.3072, 0.3812, 0.2505, 0.4311, 0.2446, 0.3775, 0.3065, 0.3748, 0.3227, 0.3806, 0.3804, 0.4254, 0.3657, 0.4717, 0.3209, 0.3861, 0.3065, 0.3748, 0.2446, 0.3775, 0.2494, 0.3235, 0.307, 0.3684, 0.3209, 0.3861, 0.3657, 0.4717, 0.3432, 0.5032, 0.3183, 0.3899, 0.3147, 0.3577, 0.3133, 0.2339, 0.3404, 0.2434, 0.3179, 0.3588, 0.307, 0.3684, 0.2494, 0.3235, 0.2641, 0.2773, 0.3088, 0.3629, 0.3183, 0.3899, 0.3432, 0.5032, 0.3164, 0.515, 0.3151, 0.3913, 0.3179, 0.3588, 0.3404, 0.2434, 0.3635, 0.2729, 0.3207, 0.3623, 0.3088, 0.3629, 0.2641, 0.2773, 0.2866, 0.2458, 0.3115, 0.3591, 0.3151, 0.3913, 0.3164, 0.515, 0.2894, 0.5055, 0.3118, 0.3901, 0.3207, 0.3623, 0.3635, 0.2729, 0.3792, 0.3179, 0.3226, 0.3677, 0.3115, 0.3591, 0.2866, 0.2458, 0.3133, 0.2339, 0.3147, 0.3577, 0.3118, 0.3901, 0.2894, 0.5055, 0.2663, 0.476, 0.3091, 0.3866, 0.3226, 0.3677, 0.3792, 0.3179, 0.3852, 0.3714, 0.3233, 0.3741, 0.3091, 0.3866, 0.2663, 0.476, 0.2505, 0.4311, 0.3072, 0.3812, 0.3233, 0.3741, 0.3852, 0.3714, 0.3804, 0.4254, 0.3227, 0.3806, 0.3147, 0.3577, 0.3179, 0.3588, 0.3207, 0.3623, 0.3226, 0.3677, 0.3233, 0.3741, 0.3227, 0.3806, 0.3209, 0.3861, 0.3183, 0.3899, 0.3151, 0.3913, 0.3118, 0.3901, 0.3091, 0.3866, 0.3072, 0.3812, 0.3065, 0.3748, 0.307, 0.3684, 0.3088, 0.3629, 0.3115, 0.3591])
me_cylinder_003.materials.append(mat_metal_foolish_gold)
me_cylinder_003.use_remesh_preserve_volume = False
me_cylinder_003.use_remesh_preserve_attributes = False
me_cylinder_003.use_mirror_vertex_groups = False
me_cylinder_003.update()
me_cylinder_002 = bpy.data.meshes.new('Cylinder.002')
me_cylinder_002.from_pydata([(0.0, 1.0, 0.05424), (0.3827, 0.9239, 0.05424), (0.7071, 0.7071, 0.05424), (0.9239, 0.3827, 0.05424), (1.0, -4.371e-08, 0.05424), (0.9239, -0.3827, 0.05424), (0.7071, -0.7071, 0.05424), (0.3827, -0.9239, 0.05424), (1.51e-07, -1.0, 0.05424), (-0.3827, -0.9239, 0.05424), (-0.7071, -0.7071, 0.05424), (-0.9239, -0.3827, 0.05424), (-1.0, 1.192e-08, 0.05424), (-0.9239, 0.3827, 0.05424), (-0.7071, 0.7071, 0.05424), (-0.3827, 0.9239, 0.05424), (0.0, 1.0, 0.03978), (0.3827, 0.9239, 0.03978), (0.7071, 0.7071, 0.03978), (0.9239, 0.3827, 0.03978), (1.0, -4.371e-08, 0.03978), (0.9239, -0.3827, 0.03978), (0.7071, -0.7071, 0.03978), (0.3827, -0.9239, 0.03978), (1.51e-07, -1.0, 0.03978), (-0.3827, -0.9239, 0.03978), (-0.7071, -0.7071, 0.03978), (-0.9239, -0.3827, 0.03978), (-1.0, 1.192e-08, 0.03978), (-0.9239, 0.3827, 0.03978), (-0.7071, 0.7071, 0.03978), (-0.3827, 0.9239, 0.03978), (0.0, 0.9819, 0.05424), (0.3757, 0.9071, 0.05424), (0.6943, 0.6943, 0.05424), (0.9071, 0.3757, 0.05424), (0.9819, -4.292e-08, 0.05424), (0.9071, -0.3757, 0.05424), (0.6943, -0.6943, 0.05424), (0.3757, -0.9071, 0.05424), (1.483e-07, -0.9819, 0.05424), (-0.3757, -0.9071, 0.05424), (-0.6943, -0.6943, 0.05424), (-0.9071, -0.3757, 0.05424), (-0.9819, 1.171e-08, 0.05424), (-0.9071, 0.3757, 0.05424), (-0.6943, 0.6943, 0.05424), (-0.3757, 0.9071, 0.05424), (0.0, 0.7721, 0.05424), (0.2955, 0.7133, 0.05424), (0.5459, 0.5459, 0.05424), (0.7133, 0.2955, 0.05424), (0.7721, -3.375e-08, 0.05424), (0.7133, -0.2955, 0.05424), (0.5459, -0.5459, 0.05424), (0.2955, -0.7133, 0.05424), (1.166e-07, -0.7721, 0.05424), (-0.2955, -0.7133, 0.05424), (-0.5459, -0.5459, 0.05424), (-0.7133, -0.2955, 0.05424), (-0.7721, 9.207e-09, 0.05424), (-0.7133, 0.2955, 0.05424), (-0.5459, 0.5459, 0.05424), (-0.2955, 0.7133, 0.05424), (0.0, 0.4475, 0.05424), (0.1713, 0.4134, 0.05424), (0.3164, 0.3164, 0.05424), (0.4134, 0.1713, 0.05424), (0.4475, -1.956e-08, 0.05424), (0.4134, -0.1713, 0.05424), (0.3164, -0.3164, 0.05424), (0.1713, -0.4134, 0.05424), (6.757e-08, -0.4475, 0.05424), (-0.1713, -0.4134, 0.05424), (-0.3164, -0.3164, 0.05424), (-0.4134, -0.1713, 0.05424), (-0.4475, 5.336e-09, 0.05424), (-0.4134, 0.1713, 0.05424), (-0.3164, 0.3164, 0.05424), (-0.1713, 0.4134, 0.05424), (0.0, 0.05349, 0.05424), (0.02047, 0.04941, 0.05424), (0.03782, 0.03782, 0.05424), (0.04941, 0.02047, 0.05424), (0.05349, -2.338e-09, 0.05424), (0.04941, -0.02047, 0.05424), (0.03782, -0.03782, 0.05424), (0.02047, -0.04941, 0.05424), (8.076e-09, -0.05349, 0.05424), (-0.02047, -0.04941, 0.05424), (-0.03782, -0.03782, 0.05424), (-0.04941, -0.02047, 0.05424), (-0.05349, 6.378e-10, 0.05424), (-0.04941, 0.02047, 0.05424), (-0.03782, 0.03782, 0.05424), (-0.02047, 0.04941, 0.05424), (0.0, 1.0, -0.05424), (0.3827, 0.9239, -0.05424), (0.7071, 0.7071, -0.05424), (0.9239, 0.3827, -0.05424), (1.0, -4.371e-08, -0.05424), (0.9239, -0.3827, -0.05424), (0.7071, -0.7071, -0.05424), (0.3827, -0.9239, -0.05424), (1.51e-07, -1.0, -0.05424), (-0.3827, -0.9239, -0.05424), (-0.7071, -0.7071, -0.05424), (-0.9239, -0.3827, -0.05424), (-1.0, 1.192e-08, -0.05424), (-0.9239, 0.3827, -0.05424), (-0.7071, 0.7071, -0.05424), (-0.3827, 0.9239, -0.05424), (0.0, 1.0, -0.03978), (0.3827, 0.9239, -0.03978), (0.7071, 0.7071, -0.03978), (0.9239, 0.3827, -0.03978), (1.0, -4.371e-08, -0.03978), (0.9239, -0.3827, -0.03978), (0.7071, -0.7071, -0.03978), (0.3827, -0.9239, -0.03978), (1.51e-07, -1.0, -0.03978), (-0.3827, -0.9239, -0.03978), (-0.7071, -0.7071, -0.03978), (-0.9239, -0.3827, -0.03978), (-1.0, 1.192e-08, -0.03978), (-0.9239, 0.3827, -0.03978), (-0.7071, 0.7071, -0.03978), (-0.3827, 0.9239, -0.03978), (0.0, 0.9819, -0.05424), (0.3757, 0.9071, -0.05424), (0.6943, 0.6943, -0.05424), (0.9071, 0.3757, -0.05424), (0.9819, -4.292e-08, -0.05424), (0.9071, -0.3757, -0.05424), (0.6943, -0.6943, -0.05424), (0.3757, -0.9071, -0.05424), (1.483e-07, -0.9819, -0.05424), (-0.3757, -0.9071, -0.05424), (-0.6943, -0.6943, -0.05424), (-0.9071, -0.3757, -0.05424), (-0.9819, 1.171e-08, -0.05424), (-0.9071, 0.3757, -0.05424), (-0.6943, 0.6943, -0.05424), (-0.3757, 0.9071, -0.05424), (0.0, 0.7721, -0.05424), (0.2955, 0.7133, -0.05424), (0.5459, 0.5459, -0.05424), (0.7133, 0.2955, -0.05424), (0.7721, -3.375e-08, -0.05424), (0.7133, -0.2955, -0.05424), (0.5459, -0.5459, -0.05424), (0.2955, -0.7133, -0.05424), (1.166e-07, -0.7721, -0.05424), (-0.2955, -0.7133, -0.05424), (-0.5459, -0.5459, -0.05424), (-0.7133, -0.2955, -0.05424), (-0.7721, 9.207e-09, -0.05424), (-0.7133, 0.2955, -0.05424), (-0.5459, 0.5459, -0.05424), (-0.2955, 0.7133, -0.05424), (-1.0, 1.192e-08, 0.0), (-0.7071, -0.7071, 0.0), (-0.3827, -0.9239, 0.0), (-0.9239, -0.3827, 0.0), (1.51e-07, -1.0, 0.0), (0.7071, -0.7071, 0.0), (0.9239, -0.3827, 0.0), (0.3827, -0.9239, 0.0), (0.0, 1.0, 0.0), (-0.7071, 0.7071, 0.0), (-0.9239, 0.3827, 0.0), (-0.3827, 0.9239, 0.0), (1.0, -4.371e-08, 0.0), (0.7071, 0.7071, 0.0), (0.3827, 0.9239, 0.0), (0.9239, 0.3827, 0.0), (0.0, 0.4475, -0.05424), (0.1713, 0.4134, -0.05424), (0.3164, 0.3164, -0.05424), (0.4134, 0.1713, -0.05424), (0.4475, -1.956e-08, -0.05424), (0.4134, -0.1713, -0.05424), (0.3164, -0.3164, -0.05424), (0.1713, -0.4134, -0.05424), (6.757e-08, -0.4475, -0.05424), (-0.1713, -0.4134, -0.05424), (-0.3164, -0.3164, -0.05424), (-0.4134, -0.1713, -0.05424), (-0.4475, 5.336e-09, -0.05424), (-0.4134, 0.1713, -0.05424), (-0.3164, 0.3164, -0.05424), (-0.1713, 0.4134, -0.05424), (0.0, 0.05349, -0.05424), (0.02047, 0.04941, -0.05424), (0.03782, 0.03782, -0.05424), (0.04941, 0.02047, -0.05424), (0.05349, -2.338e-09, -0.05424), (0.04941, -0.02047, -0.05424), (0.03782, -0.03782, -0.05424), (0.02047, -0.04941, -0.05424), (8.076e-09, -0.05349, -0.05424), (-0.02047, -0.04941, -0.05424), (-0.03782, -0.03782, -0.05424), (-0.04941, -0.02047, -0.05424), (-0.05349, 6.378e-10, -0.05424), (-0.04941, 0.02047, -0.05424), (-0.03782, 0.03782, -0.05424), (-0.02047, 0.04941, -0.05424)], [], [(16, 0, 1, 17), (17, 1, 2, 18), (18, 2, 3, 19), (19, 3, 4, 20), (20, 4, 5, 21), (21, 5, 6, 22), (22, 6, 7, 23), (23, 7, 8, 24), (24, 8, 9, 25), (25, 9, 10, 26), (26, 10, 11, 27), (27, 11, 12, 28), (28, 12, 13, 29), (29, 13, 14, 30), (30, 14, 15, 31), (31, 15, 0, 16), (168, 16, 17, 174), (174, 17, 18, 173), (173, 18, 19, 175), (175, 19, 20, 172), (172, 20, 21, 166), (166, 21, 22, 165), (165, 22, 23, 167), (167, 23, 24, 164), (164, 24, 25, 162), (162, 25, 26, 161), (161, 26, 27, 163), (163, 27, 28, 160), (160, 28, 29, 170), (170, 29, 30, 169), (169, 30, 31, 171), (171, 31, 16, 168), (47, 32, 0, 15), (45, 46, 14, 13), (43, 44, 12, 11), (41, 42, 10, 9), (39, 40, 8, 7), (37, 38, 6, 5), (35, 36, 4, 3), (33, 34, 2, 1), (46, 47, 15, 14), (44, 45, 13, 12), (42, 43, 11, 10), (40, 41, 9, 8), (38, 39, 7, 6), (36, 37, 5, 4), (34, 35, 3, 2), (32, 33, 1, 0), (55, 56, 40, 39), (49, 50, 34, 33), (62, 63, 47, 46), (56, 57, 41, 40), (50, 51, 35, 34), (63, 48, 32, 47), (57, 58, 42, 41), (51, 52, 36, 35), (58, 59, 43, 42), (52, 53, 37, 36), (59, 60, 44, 43), (53, 54, 38, 37), (60, 61, 45, 44), (54, 55, 39, 38), (48, 49, 33, 32), (61, 62, 46, 45), (66, 67, 51, 50), (79, 64, 48, 63), (73, 74, 58, 57), (67, 68, 52, 51), (74, 75, 59, 58), (68, 69, 53, 52), (75, 76, 60, 59), (69, 70, 54, 53), (76, 77, 61, 60), (70, 71, 55, 54), (64, 65, 49, 48), (77, 78, 62, 61), (71, 72, 56, 55), (65, 66, 50, 49), (78, 79, 63, 62), (72, 73, 57, 56), (91, 92, 76, 75), (85, 86, 70, 69), (92, 93, 77, 76), (86, 87, 71, 70), (80, 81, 65, 64), (93, 94, 78, 77), (87, 88, 72, 71), (81, 82, 66, 65), (94, 95, 79, 78), (88, 89, 73, 72), (82, 83, 67, 66), (95, 80, 64, 79), (89, 90, 74, 73), (83, 84, 68, 67), (90, 91, 75, 74), (84, 85, 69, 68), (80, 95, 94, 93, 92, 91, 90, 89, 88, 87, 86, 85, 84, 83, 82, 81), (112, 113, 97, 96), (113, 114, 98, 97), (114, 115, 99, 98), (115, 116, 100, 99), (116, 117, 101, 100), (117, 118, 102, 101), (118, 119, 103, 102), (119, 120, 104, 103), (120, 121, 105, 104), (121, 122, 106, 105), (122, 123, 107, 106), (123, 124, 108, 107), (124, 125, 109, 108), (125, 126, 110, 109), (126, 127, 111, 110), (127, 112, 96, 111), (168, 174, 113, 112), (174, 173, 114, 113), (173, 175, 115, 114), (175, 172, 116, 115), (172, 166, 117, 116), (166, 165, 118, 117), (165, 167, 119, 118), (167, 164, 120, 119), (164, 162, 121, 120), (162, 161, 122, 121), (161, 163, 123, 122), (163, 160, 124, 123), (160, 170, 125, 124), (170, 169, 126, 125), (169, 171, 127, 126), (171, 168, 112, 127), (143, 111, 96, 128), (141, 109, 110, 142), (139, 107, 108, 140), (137, 105, 106, 138), (135, 103, 104, 136), (133, 101, 102, 134), (131, 99, 100, 132), (129, 97, 98, 130), (142, 110, 111, 143), (140, 108, 109, 141), (138, 106, 107, 139), (136, 104, 105, 137), (134, 102, 103, 135), (132, 100, 101, 133), (130, 98, 99, 131), (128, 96, 97, 129), (151, 135, 136, 152), (145, 129, 130, 146), (158, 142, 143, 159), (152, 136, 137, 153), (146, 130, 131, 147), (159, 143, 128, 144), (153, 137, 138, 154), (147, 131, 132, 148), (154, 138, 139, 155), (148, 132, 133, 149), (155, 139, 140, 156), (149, 133, 134, 150), (156, 140, 141, 157), (150, 134, 135, 151), (144, 128, 129, 145), (157, 141, 142, 158), (178, 146, 147, 179), (191, 159, 144, 176), (185, 153, 154, 186), (179, 147, 148, 180), (186, 154, 155, 187), (180, 148, 149, 181), (187, 155, 156, 188), (181, 149, 150, 182), (188, 156, 157, 189), (182, 150, 151, 183), (176, 144, 145, 177), (189, 157, 158, 190), (183, 151, 152, 184), (177, 145, 146, 178), (190, 158, 159, 191), (184, 152, 153, 185), (203, 187, 188, 204), (197, 181, 182, 198), (204, 188, 189, 205), (198, 182, 183, 199), (192, 176, 177, 193), (205, 189, 190, 206), (199, 183, 184, 200), (193, 177, 178, 194), (206, 190, 191, 207), (200, 184, 185, 201), (194, 178, 179, 195), (207, 191, 176, 192), (201, 185, 186, 202), (195, 179, 180, 196), (202, 186, 187, 203), (196, 180, 181, 197), (192, 193, 194, 195, 196, 197, 198, 199, 200, 201, 202, 203, 204, 205, 206, 207)])
me_cylinder_002.polygons.foreach_set('use_smooth', [True] * 194)
_uv = me_cylinder_002.uv_layers.new(name='UVMap')
_uv.uv.foreach_set('vector', [0.5651, 0.8038, 0.5651, 0.8083, 0.504, 0.8084, 0.504, 0.8038, 0.504, 0.8038, 0.504, 0.8084, 0.4428, 0.8084, 0.4428, 0.8039, 0.4428, 0.8039, 0.4428, 0.8084, 0.3814, 0.8086, 0.3814, 0.804, 0.3814, 0.804, 0.3814, 0.8086, 0.3197, 0.8087, 0.3197, 0.8041, 0.3197, 0.8041, 0.3197, 0.8087, 0.2579, 0.8089, 0.2579, 0.8043, 0.2579, 0.8043, 0.2579, 0.8089, 0.1959, 0.8091, 0.1959, 0.8045, 0.1959, 0.8045, 0.1959, 0.8091, 0.1338, 0.8093, 0.1338, 0.8047, 0.1338, 0.8047, 0.1338, 0.8093, 0.07174, 0.8094, 0.07174, 0.8048, 0.07174, 0.8048, 0.07174, 0.8094, 0.009685, 0.8096, 0.009681, 0.805, 0.9903, 0.8042, 0.9903, 0.8086, 0.9297, 0.8086, 0.9297, 0.8041, 0.9297, 0.8041, 0.9297, 0.8086, 0.869, 0.8085, 0.869, 0.804, 0.869, 0.804, 0.869, 0.8085, 0.8084, 0.8085, 0.8084, 0.804, 0.8084, 0.804, 0.8084, 0.8085, 0.7476, 0.8084, 0.7476, 0.8039, 0.7476, 0.8039, 0.7476, 0.8084, 0.6869, 0.8084, 0.6869, 0.8038, 0.6869, 0.8038, 0.6869, 0.8084, 0.626, 0.8083, 0.626, 0.8038, 0.626, 0.8038, 0.626, 0.8083, 0.5651, 0.8083, 0.5651, 0.8038, 0.5651, 0.7914, 0.5651, 0.8038, 0.504, 0.8038, 0.504, 0.7914, 0.504, 0.7914, 0.504, 0.8038, 0.4428, 0.8039, 0.4428, 0.7914, 0.4428, 0.7914, 0.4428, 0.8039, 0.3814, 0.804, 0.3813, 0.7915, 0.3813, 0.7915, 0.3814, 0.804, 0.3197, 0.8041, 0.3197, 0.7915, 0.3197, 0.7915, 0.3197, 0.8041, 0.2579, 0.8043, 0.2578, 0.7917, 0.2578, 0.7917, 0.2579, 0.8043, 0.1959, 0.8045, 0.1958, 0.7918, 0.1958, 0.7918, 0.1959, 0.8045, 0.1338, 0.8047, 0.1338, 0.792, 0.1338, 0.792, 0.1338, 0.8047, 0.07174, 0.8048, 0.07173, 0.7922, 0.07173, 0.7922, 0.07174, 0.8048, 0.009681, 0.805, 0.009672, 0.7924, 0.9903, 0.7918, 0.9903, 0.8042, 0.9297, 0.8041, 0.9297, 0.7917, 0.9297, 0.7917, 0.9297, 0.8041, 0.869, 0.804, 0.869, 0.7916, 0.869, 0.7916, 0.869, 0.804, 0.8084, 0.804, 0.8084, 0.7916, 0.8084, 0.7916, 0.8084, 0.804, 0.7476, 0.8039, 0.7477, 0.7915, 0.7477, 0.7915, 0.7476, 0.8039, 0.6869, 0.8038, 0.6869, 0.7914, 0.6869, 0.7914, 0.6869, 0.8038, 0.626, 0.8038, 0.626, 0.7914, 0.626, 0.7914, 0.626, 0.8038, 0.5651, 0.8038, 0.5651, 0.7914, 0.634, 0.6629, 0.6933, 0.6838, 0.6934, 0.6895, 0.633, 0.6682, 0.5488, 0.4997, 0.5833, 0.5983, 0.5813, 0.6024, 0.5462, 0.5019, 0.5462, 0.2636, 0.5357, 0.3821, 0.5329, 0.3823, 0.5435, 0.2615, 0.6278, 0.09305, 0.5785, 0.1621, 0.5765, 0.1582, 0.6267, 0.08784, 0.7459, 0.0879, 0.6866, 0.06699, 0.6865, 0.0613, 0.7469, 0.08259, 0.8311, 0.2512, 0.7966, 0.1526, 0.7986, 0.1485, 0.8337, 0.2489, 0.8337, 0.4872, 0.8442, 0.3687, 0.847, 0.3686, 0.8364, 0.4893, 0.7521, 0.6578, 0.8014, 0.5887, 0.8034, 0.5927, 0.7532, 0.663, 0.5833, 0.5983, 0.634, 0.6629, 0.633, 0.6682, 0.5813, 0.6024, 0.5357, 0.3821, 0.5488, 0.4997, 0.5462, 0.5019, 0.5329, 0.3823, 0.5785, 0.1621, 0.5462, 0.2636, 0.5435, 0.2615, 0.5765, 0.1582, 0.6866, 0.06699, 0.6278, 0.09305, 0.6267, 0.08784, 0.6865, 0.0613, 0.7966, 0.1526, 0.7459, 0.0879, 0.7469, 0.08259, 0.7986, 0.1485, 0.8442, 0.3687, 0.8311, 0.2512, 0.8337, 0.2489, 0.847, 0.3686, 0.8014, 0.5887, 0.8337, 0.4872, 0.8364, 0.4893, 0.8034, 0.5927, 0.6933, 0.6838, 0.7521, 0.6578, 0.7532, 0.663, 0.6934, 0.6895, 0.7339, 0.1493, 0.6873, 0.1329, 0.6866, 0.06699, 0.7459, 0.0879, 0.7388, 0.5974, 0.7776, 0.5432, 0.8014, 0.5887, 0.7521, 0.6578, 0.6061, 0.5506, 0.646, 0.6015, 0.634, 0.6629, 0.5833, 0.5983, 0.6873, 0.1329, 0.6411, 0.1534, 0.6278, 0.09305, 0.6866, 0.06699, 0.7776, 0.5432, 0.803, 0.4633, 0.8337, 0.4872, 0.8014, 0.5887, 0.646, 0.6015, 0.6926, 0.6179, 0.6933, 0.6838, 0.634, 0.6629, 0.6411, 0.1534, 0.6023, 0.2077, 0.5785, 0.1621, 0.6278, 0.09305, 0.803, 0.4633, 0.8112, 0.3701, 0.8442, 0.3687, 0.8337, 0.4872, 0.6023, 0.2077, 0.5769, 0.2875, 0.5462, 0.2636, 0.5785, 0.1621, 0.8112, 0.3701, 0.801, 0.2777, 0.8311, 0.2512, 0.8442, 0.3687, 0.5769, 0.2875, 0.5687, 0.3807, 0.5357, 0.3821, 0.5462, 0.2636, 0.801, 0.2777, 0.7738, 0.2002, 0.7966, 0.1526, 0.8311, 0.2512, 0.5687, 0.3807, 0.5789, 0.4731, 0.5488, 0.4997, 0.5357, 0.3821, 0.7738, 0.2002, 0.7339, 0.1493, 0.7459, 0.0879, 0.7966, 0.1526, 0.6926, 0.6179, 0.7388, 0.5974, 0.7521, 0.6578, 0.6933, 0.6838, 0.5789, 0.4731, 0.6061, 0.5506, 0.5833, 0.5983, 0.5488, 0.4997, 0.7407, 0.4726, 0.7555, 0.4264, 0.803, 0.4633, 0.7776, 0.5432, 0.6645, 0.5065, 0.6915, 0.516, 0.6926, 0.6179, 0.646, 0.6015, 0.6616, 0.2467, 0.6392, 0.2782, 0.6023, 0.2077, 0.6411, 0.1534, 0.7555, 0.4264, 0.7602, 0.3723, 0.8112, 0.3701, 0.803, 0.4633, 0.6392, 0.2782, 0.6244, 0.3245, 0.5769, 0.2875, 0.6023, 0.2077, 0.7602, 0.3723, 0.7543, 0.3188, 0.801, 0.2777, 0.8112, 0.3701, 0.6244, 0.3245, 0.6197, 0.3785, 0.5687, 0.3807, 0.5769, 0.2875, 0.7543, 0.3188, 0.7386, 0.2738, 0.7738, 0.2002, 0.801, 0.2777, 0.6197, 0.3785, 0.6256, 0.432, 0.5789, 0.4731, 0.5687, 0.3807, 0.7386, 0.2738, 0.7154, 0.2444, 0.7339, 0.1493, 0.7738, 0.2002, 0.6915, 0.516, 0.7183, 0.5041, 0.7388, 0.5974, 0.6926, 0.6179, 0.6256, 0.432, 0.6413, 0.477, 0.6061, 0.5506, 0.5789, 0.4731, 0.7154, 0.2444, 0.6884, 0.2348, 0.6873, 0.1329, 0.7339, 0.1493, 0.7183, 0.5041, 0.7407, 0.4726, 0.7776, 0.5432, 0.7388, 0.5974, 0.6413, 0.477, 0.6645, 0.5065, 0.646, 0.6015, 0.6061, 0.5506, 0.6884, 0.2348, 0.6616, 0.2467, 0.6411, 0.1534, 0.6873, 0.1329, 0.6821, 0.3693, 0.6815, 0.3758, 0.6197, 0.3785, 0.6244, 0.3245, 0.6976, 0.3686, 0.6958, 0.3633, 0.7386, 0.2738, 0.7543, 0.3188, 0.6815, 0.3758, 0.6823, 0.3822, 0.6256, 0.432, 0.6197, 0.3785, 0.6958, 0.3633, 0.693, 0.3598, 0.7154, 0.2444, 0.7386, 0.2738, 0.6901, 0.3922, 0.6933, 0.3908, 0.7183, 0.5041, 0.6915, 0.516, 0.6823, 0.3822, 0.6841, 0.3876, 0.6413, 0.477, 0.6256, 0.432, 0.693, 0.3598, 0.6898, 0.3586, 0.6884, 0.2348, 0.7154, 0.2444, 0.6933, 0.3908, 0.696, 0.387, 0.7407, 0.4726, 0.7183, 0.5041, 0.6841, 0.3876, 0.6869, 0.3911, 0.6645, 0.5065, 0.6413, 0.477, 0.6898, 0.3586, 0.6866, 0.36, 0.6616, 0.2467, 0.6884, 0.2348, 0.696, 0.387, 0.6978, 0.3815, 0.7555, 0.4264, 0.7407, 0.4726, 0.6869, 0.3911, 0.6901, 0.3922, 0.6915, 0.516, 0.6645, 0.5065, 0.6866, 0.36, 0.6839, 0.3638, 0.6392, 0.2782, 0.6616, 0.2467, 0.6978, 0.3815, 0.6983, 0.375, 0.7602, 0.3723, 0.7555, 0.4264, 0.6839, 0.3638, 0.6821, 0.3693, 0.6244, 0.3245, 0.6392, 0.2782, 0.6983, 0.375, 0.6976, 0.3686, 0.7543, 0.3188, 0.7602, 0.3723, 0.6901, 0.3922, 0.6869, 0.3911, 0.6841, 0.3876, 0.6823, 0.3822, 0.6815, 0.3758, 0.6821, 0.3693, 0.6839, 0.3638, 0.6866, 0.36, 0.6898, 0.3586, 0.693, 0.3598, 0.6958, 0.3633, 0.6976, 0.3686, 0.6983, 0.375, 0.6978, 0.3815, 0.696, 0.387, 0.6933, 0.3908, 0.5651, 0.7789, 0.504, 0.7789, 0.504, 0.7744, 0.5651, 0.7744, 0.504, 0.7789, 0.4428, 0.7789, 0.4428, 0.7743, 0.504, 0.7744, 0.4428, 0.7789, 0.3813, 0.7789, 0.3813, 0.7743, 0.4428, 0.7743, 0.3813, 0.7789, 0.3197, 0.7789, 0.3197, 0.7744, 0.3813, 0.7743, 0.3197, 0.7789, 0.2578, 0.779, 0.2578, 0.7744, 0.3197, 0.7744, 0.2578, 0.779, 0.1958, 0.7792, 0.1958, 0.7746, 0.2578, 0.7744, 0.1958, 0.7792, 0.1338, 0.7793, 0.1338, 0.7747, 0.1958, 0.7746, 0.1338, 0.7793, 0.07172, 0.7795, 0.07172, 0.7749, 0.1338, 0.7747, 0.07172, 0.7795, 0.009662, 0.7797, 0.009659, 0.7751, 0.07172, 0.7749, 0.9903, 0.7794, 0.9297, 0.7794, 0.9297, 0.7749, 0.9903, 0.7749, 0.9297, 0.7794, 0.869, 0.7793, 0.869, 0.7748, 0.9297, 0.7749, 0.869, 0.7793, 0.8084, 0.7792, 0.8084, 0.7747, 0.869, 0.7748, 0.8084, 0.7792, 0.7477, 0.7791, 0.7477, 0.7746, 0.8084, 0.7747, 0.7477, 0.7791, 0.6869, 0.7791, 0.6869, 0.7745, 0.7477, 0.7746, 0.6869, 0.7791, 0.626, 0.779, 0.6261, 0.7745, 0.6869, 0.7745, 0.626, 0.779, 0.5651, 0.7789, 0.5651, 0.7744, 0.6261, 0.7745, 0.5651, 0.7914, 0.504, 0.7914, 0.504, 0.7789, 0.5651, 0.7789, 0.504, 0.7914, 0.4428, 0.7914, 0.4428, 0.7789, 0.504, 0.7789, 0.4428, 0.7914, 0.3813, 0.7915, 0.3813, 0.7789, 0.4428, 0.7789, 0.3813, 0.7915, 0.3197, 0.7915, 0.3197, 0.7789, 0.3813, 0.7789, 0.3197, 0.7915, 0.2578, 0.7917, 0.2578, 0.779, 0.3197, 0.7789, 0.2578, 0.7917, 0.1958, 0.7918, 0.1958, 0.7792, 0.2578, 0.779, 0.1958, 0.7918, 0.1338, 0.792, 0.1338, 0.7793, 0.1958, 0.7792, 0.1338, 0.792, 0.07173, 0.7922, 0.07172, 0.7795, 0.1338, 0.7793, 0.07173, 0.7922, 0.009672, 0.7924, 0.009662, 0.7797, 0.07172, 0.7795, 0.9903, 0.7918, 0.9297, 0.7917, 0.9297, 0.7794, 0.9903, 0.7794, 0.9297, 0.7917, 0.869, 0.7916, 0.869, 0.7793, 0.9297, 0.7794, 0.869, 0.7916, 0.8084, 0.7916, 0.8084, 0.7792, 0.869, 0.7793, 0.8084, 0.7916, 0.7477, 0.7915, 0.7477, 0.7791, 0.8084, 0.7792, 0.7477, 0.7915, 0.6869, 0.7914, 0.6869, 0.7791, 0.7477, 0.7791, 0.6869, 0.7914, 0.626, 0.7914, 0.626, 0.779, 0.6869, 0.7791, 0.626, 0.7914, 0.5651, 0.7914, 0.5651, 0.7789, 0.626, 0.779, 0.2528, 0.09212, 0.2516, 0.0869, 0.3114, 0.06037, 0.3115, 0.06606, 0.1711, 0.2627, 0.1685, 0.2606, 0.2014, 0.1572, 0.2035, 0.1612, 0.1737, 0.4987, 0.1711, 0.501, 0.1578, 0.3813, 0.1607, 0.3812, 0.259, 0.662, 0.2579, 0.6673, 0.2062, 0.6014, 0.2082, 0.5973, 0.377, 0.6568, 0.3781, 0.6621, 0.3183, 0.6886, 0.3182, 0.6829, 0.4586, 0.4863, 0.4613, 0.4883, 0.4283, 0.5917, 0.4263, 0.5878, 0.4561, 0.2502, 0.4587, 0.2479, 0.4719, 0.3676, 0.4691, 0.3677, 0.3708, 0.08696, 0.3718, 0.08166, 0.4235, 0.1475, 0.4215, 0.1516, 0.2035, 0.1612, 0.2014, 0.1572, 0.2516, 0.0869, 0.2528, 0.09212, 0.1607, 0.3812, 0.1578, 0.3813, 0.1685, 0.2606, 0.1711, 0.2627, 0.2082, 0.5973, 0.2062, 0.6014, 0.1711, 0.501, 0.1737, 0.4987, 0.3182, 0.6829, 0.3183, 0.6886, 0.2579, 0.6673, 0.259, 0.662, 0.4263, 0.5878, 0.4283, 0.5917, 0.3781, 0.6621, 0.377, 0.6568, 0.4691, 0.3677, 0.4719, 0.3676, 0.4613, 0.4883, 0.4586, 0.4863, 0.4215, 0.1516, 0.4235, 0.1475, 0.4587, 0.2479, 0.4561, 0.2502, 0.3115, 0.06606, 0.3114, 0.06037, 0.3718, 0.08166, 0.3708, 0.08696, 0.3637, 0.5965, 0.377, 0.6568, 0.3182, 0.6829, 0.3175, 0.617, 0.3588, 0.1484, 0.3708, 0.08696, 0.4215, 0.1516, 0.3987, 0.1993, 0.2273, 0.2067, 0.2035, 0.1612, 0.2528, 0.09212, 0.266, 0.1525, 0.3175, 0.617, 0.3182, 0.6829, 0.259, 0.662, 0.2709, 0.6006, 0.3987, 0.1993, 0.4215, 0.1516, 0.4561, 0.2502, 0.4259, 0.2768, 0.266, 0.1525, 0.2528, 0.09212, 0.3115, 0.06606, 0.3122, 0.132, 0.2709, 0.6006, 0.259, 0.662, 0.2082, 0.5973, 0.231, 0.5497, 0.4259, 0.2768, 0.4561, 0.2502, 0.4691, 0.3677, 0.4361, 0.3692, 0.231, 0.5497, 0.2082, 0.5973, 0.1737, 0.4987, 0.2039, 0.4722, 0.4361, 0.3692, 0.4691, 0.3677, 0.4586, 0.4863, 0.4279, 0.4624, 0.2039, 0.4722, 0.1737, 0.4987, 0.1607, 0.3812, 0.1936, 0.3798, 0.4279, 0.4624, 0.4586, 0.4863, 0.4263, 0.5878, 0.4025, 0.5422, 0.1936, 0.3798, 0.1607, 0.3812, 0.1711, 0.2627, 0.2018, 0.2866, 0.4025, 0.5422, 0.4263, 0.5878, 0.377, 0.6568, 0.3637, 0.5965, 0.3122, 0.132, 0.3115, 0.06606, 0.3708, 0.08696, 0.3588, 0.1484, 0.2018, 0.2866, 0.1711, 0.2627, 0.2035, 0.1612, 0.2273, 0.2067, 0.3635, 0.2729, 0.3987, 0.1993, 0.4259, 0.2768, 0.3792, 0.3179, 0.2866, 0.2458, 0.266, 0.1525, 0.3122, 0.132, 0.3133, 0.2339, 0.2894, 0.5055, 0.2709, 0.6006, 0.231, 0.5497, 0.2663, 0.476, 0.3792, 0.3179, 0.4259, 0.2768, 0.4361, 0.3692, 0.3852, 0.3714, 0.2663, 0.476, 0.231, 0.5497, 0.2039, 0.4722, 0.2505, 0.4311, 0.3852, 0.3714, 0.4361, 0.3692, 0.4279, 0.4624, 0.3804, 0.4254, 0.2505, 0.4311, 0.2039, 0.4722, 0.1936, 0.3798, 0.2446, 0.3775, 0.3804, 0.4254, 0.4279, 0.4624, 0.4025, 0.5422, 0.3657, 0.4717, 0.2446, 0.3775, 0.1936, 0.3798, 0.2018, 0.2866, 0.2494, 0.3235, 0.3657, 0.4717, 0.4025, 0.5422, 0.3637, 0.5965, 0.3432, 0.5032, 0.3133, 0.2339, 0.3122, 0.132, 0.3588, 0.1484, 0.3404, 0.2434, 0.2494, 0.3235, 0.2018, 0.2866, 0.2273, 0.2067, 0.2641, 0.2773, 0.3432, 0.5032, 0.3637, 0.5965, 0.3175, 0.617, 0.3164, 0.515, 0.3404, 0.2434, 0.3588, 0.1484, 0.3987, 0.1993, 0.3635, 0.2729, 0.2641, 0.2773, 0.2273, 0.2067, 0.266, 0.1525, 0.2866, 0.2458, 0.3164, 0.515, 0.3175, 0.617, 0.2709, 0.6006, 0.2894, 0.5055, 0.3072, 0.3812, 0.2505, 0.4311, 0.2446, 0.3775, 0.3065, 0.3748, 0.3227, 0.3806, 0.3804, 0.4254, 0.3657, 0.4717, 0.3209, 0.3861, 0.3065, 0.3748, 0.2446, 0.3775, 0.2494, 0.3235, 0.307, 0.3684, 0.3209, 0.3861, 0.3657, 0.4717, 0.3432, 0.5032, 0.3183, 0.3899, 0.3147, 0.3577, 0.3133, 0.2339, 0.3404, 0.2434, 0.3179, 0.3588, 0.307, 0.3684, 0.2494, 0.3235, 0.2641, 0.2773, 0.3088, 0.3629, 0.3183, 0.3899, 0.3432, 0.5032, 0.3164, 0.515, 0.3151, 0.3913, 0.3179, 0.3588, 0.3404, 0.2434, 0.3635, 0.2729, 0.3207, 0.3623, 0.3088, 0.3629, 0.2641, 0.2773, 0.2866, 0.2458, 0.3115, 0.3591, 0.3151, 0.3913, 0.3164, 0.515, 0.2894, 0.5055, 0.3118, 0.3901, 0.3207, 0.3623, 0.3635, 0.2729, 0.3792, 0.3179, 0.3226, 0.3677, 0.3115, 0.3591, 0.2866, 0.2458, 0.3133, 0.2339, 0.3147, 0.3577, 0.3118, 0.3901, 0.2894, 0.5055, 0.2663, 0.476, 0.3091, 0.3866, 0.3226, 0.3677, 0.3792, 0.3179, 0.3852, 0.3714, 0.3233, 0.3741, 0.3091, 0.3866, 0.2663, 0.476, 0.2505, 0.4311, 0.3072, 0.3812, 0.3233, 0.3741, 0.3852, 0.3714, 0.3804, 0.4254, 0.3227, 0.3806, 0.3147, 0.3577, 0.3179, 0.3588, 0.3207, 0.3623, 0.3226, 0.3677, 0.3233, 0.3741, 0.3227, 0.3806, 0.3209, 0.3861, 0.3183, 0.3899, 0.3151, 0.3913, 0.3118, 0.3901, 0.3091, 0.3866, 0.3072, 0.3812, 0.3065, 0.3748, 0.307, 0.3684, 0.3088, 0.3629, 0.3115, 0.3591])
me_cylinder_002.materials.append(mat_metal_foolish_gold)
me_cylinder_002.use_remesh_preserve_volume = False
me_cylinder_002.use_remesh_preserve_attributes = False
me_cylinder_002.use_mirror_vertex_groups = False
me_cylinder_002.update()
me_plane_001 = bpy.data.meshes.new('Plane.001')
me_plane_001.from_pydata([(1.0, -1.0, 0.0), (-1.0, -1.0, 0.0), (1.0, 1.0, 0.0), (-1.0, 1.0, 0.0)], [], [(2, 3, 1, 0)])
me_plane_001.materials.append(mat_light)
me_plane_001.use_remesh_preserve_volume = False
me_plane_001.use_remesh_preserve_attributes = False
me_plane_001.use_mirror_vertex_groups = False
me_plane_001.update()
me_plane = bpy.data.meshes.new('Plane')
me_plane.from_pydata([(1.0, -1.0, 0.0), (-1.0, -1.0, 0.0), (1.0, 1.0, 0.0), (-1.0, 1.0, 0.0)], [], [(2, 3, 1, 0)])
me_plane.materials.append(mat_floor)
me_plane.use_remesh_preserve_volume = False
me_plane.use_remesh_preserve_attributes = False
me_plane.use_mirror_vertex_groups = False
me_plane.update()
me_cylinder_001 = bpy.data.meshes.new('Cylinder.001')
me_cylinder_001.from_pydata([(0.0, 1.0, 0.05424), (0.3827, 0.9239, 0.05424), (0.7071, 0.7071, 0.05424), (0.9239, 0.3827, 0.05424), (1.0, -4.371e-08, 0.05424), (0.9239, -0.3827, 0.05424), (0.7071, -0.7071, 0.05424), (0.3827, -0.9239, 0.05424), (1.51e-07, -1.0, 0.05424), (-0.3827, -0.9239, 0.05424), (-0.7071, -0.7071, 0.05424), (-0.9239, -0.3827, 0.05424), (-1.0, 1.192e-08, 0.05424), (-0.9239, 0.3827, 0.05424), (-0.7071, 0.7071, 0.05424), (-0.3827, 0.9239, 0.05424), (0.0, 1.0, 0.03978), (0.3827, 0.9239, 0.03978), (0.7071, 0.7071, 0.03978), (0.9239, 0.3827, 0.03978), (1.0, -4.371e-08, 0.03978), (0.9239, -0.3827, 0.03978), (0.7071, -0.7071, 0.03978), (0.3827, -0.9239, 0.03978), (1.51e-07, -1.0, 0.03978), (-0.3827, -0.9239, 0.03978), (-0.7071, -0.7071, 0.03978), (-0.9239, -0.3827, 0.03978), (-1.0, 1.192e-08, 0.03978), (-0.9239, 0.3827, 0.03978), (-0.7071, 0.7071, 0.03978), (-0.3827, 0.9239, 0.03978), (0.0, 0.9819, 0.05424), (0.3757, 0.9071, 0.05424), (0.6943, 0.6943, 0.05424), (0.9071, 0.3757, 0.05424), (0.9819, -4.292e-08, 0.05424), (0.9071, -0.3757, 0.05424), (0.6943, -0.6943, 0.05424), (0.3757, -0.9071, 0.05424), (1.483e-07, -0.9819, 0.05424), (-0.3757, -0.9071, 0.05424), (-0.6943, -0.6943, 0.05424), (-0.9071, -0.3757, 0.05424), (-0.9819, 1.171e-08, 0.05424), (-0.9071, 0.3757, 0.05424), (-0.6943, 0.6943, 0.05424), (-0.3757, 0.9071, 0.05424), (0.0, 0.7721, 0.05424), (0.2955, 0.7133, 0.05424), (0.5459, 0.5459, 0.05424), (0.7133, 0.2955, 0.05424), (0.7721, -3.375e-08, 0.05424), (0.7133, -0.2955, 0.05424), (0.5459, -0.5459, 0.05424), (0.2955, -0.7133, 0.05424), (1.166e-07, -0.7721, 0.05424), (-0.2955, -0.7133, 0.05424), (-0.5459, -0.5459, 0.05424), (-0.7133, -0.2955, 0.05424), (-0.7721, 9.207e-09, 0.05424), (-0.7133, 0.2955, 0.05424), (-0.5459, 0.5459, 0.05424), (-0.2955, 0.7133, 0.05424), (0.0, 0.4475, 0.05424), (0.1713, 0.4134, 0.05424), (0.3164, 0.3164, 0.05424), (0.4134, 0.1713, 0.05424), (0.4475, -1.956e-08, 0.05424), (0.4134, -0.1713, 0.05424), (0.3164, -0.3164, 0.05424), (0.1713, -0.4134, 0.05424), (6.757e-08, -0.4475, 0.05424), (-0.1713, -0.4134, 0.05424), (-0.3164, -0.3164, 0.05424), (-0.4134, -0.1713, 0.05424), (-0.4475, 5.336e-09, 0.05424), (-0.4134, 0.1713, 0.05424), (-0.3164, 0.3164, 0.05424), (-0.1713, 0.4134, 0.05424), (0.0, 0.05349, 0.05424), (0.02047, 0.04941, 0.05424), (0.03782, 0.03782, 0.05424), (0.04941, 0.02047, 0.05424), (0.05349, -2.338e-09, 0.05424), (0.04941, -0.02047, 0.05424), (0.03782, -0.03782, 0.05424), (0.02047, -0.04941, 0.05424), (8.076e-09, -0.05349, 0.05424), (-0.02047, -0.04941, 0.05424), (-0.03782, -0.03782, 0.05424), (-0.04941, -0.02047, 0.05424), (-0.05349, 6.378e-10, 0.05424), (-0.04941, 0.02047, 0.05424), (-0.03782, 0.03782, 0.05424), (-0.02047, 0.04941, 0.05424), (0.0, 1.0, -0.05424), (0.3827, 0.9239, -0.05424), (0.7071, 0.7071, -0.05424), (0.9239, 0.3827, -0.05424), (1.0, -4.371e-08, -0.05424), (0.9239, -0.3827, -0.05424), (0.7071, -0.7071, -0.05424), (0.3827, -0.9239, -0.05424), (1.51e-07, -1.0, -0.05424), (-0.3827, -0.9239, -0.05424), (-0.7071, -0.7071, -0.05424), (-0.9239, -0.3827, -0.05424), (-1.0, 1.192e-08, -0.05424), (-0.9239, 0.3827, -0.05424), (-0.7071, 0.7071, -0.05424), (-0.3827, 0.9239, -0.05424), (0.0, 1.0, -0.03978), (0.3827, 0.9239, -0.03978), (0.7071, 0.7071, -0.03978), (0.9239, 0.3827, -0.03978), (1.0, -4.371e-08, -0.03978), (0.9239, -0.3827, -0.03978), (0.7071, -0.7071, -0.03978), (0.3827, -0.9239, -0.03978), (1.51e-07, -1.0, -0.03978), (-0.3827, -0.9239, -0.03978), (-0.7071, -0.7071, -0.03978), (-0.9239, -0.3827, -0.03978), (-1.0, 1.192e-08, -0.03978), (-0.9239, 0.3827, -0.03978), (-0.7071, 0.7071, -0.03978), (-0.3827, 0.9239, -0.03978), (0.0, 0.9819, -0.05424), (0.3757, 0.9071, -0.05424), (0.6943, 0.6943, -0.05424), (0.9071, 0.3757, -0.05424), (0.9819, -4.292e-08, -0.05424), (0.9071, -0.3757, -0.05424), (0.6943, -0.6943, -0.05424), (0.3757, -0.9071, -0.05424), (1.483e-07, -0.9819, -0.05424), (-0.3757, -0.9071, -0.05424), (-0.6943, -0.6943, -0.05424), (-0.9071, -0.3757, -0.05424), (-0.9819, 1.171e-08, -0.05424), (-0.9071, 0.3757, -0.05424), (-0.6943, 0.6943, -0.05424), (-0.3757, 0.9071, -0.05424), (0.0, 0.7721, -0.05424), (0.2955, 0.7133, -0.05424), (0.5459, 0.5459, -0.05424), (0.7133, 0.2955, -0.05424), (0.7721, -3.375e-08, -0.05424), (0.7133, -0.2955, -0.05424), (0.5459, -0.5459, -0.05424), (0.2955, -0.7133, -0.05424), (1.166e-07, -0.7721, -0.05424), (-0.2955, -0.7133, -0.05424), (-0.5459, -0.5459, -0.05424), (-0.7133, -0.2955, -0.05424), (-0.7721, 9.207e-09, -0.05424), (-0.7133, 0.2955, -0.05424), (-0.5459, 0.5459, -0.05424), (-0.2955, 0.7133, -0.05424), (-1.0, 1.192e-08, 0.0), (-0.7071, -0.7071, 0.0), (-0.3827, -0.9239, 0.0), (-0.9239, -0.3827, 0.0), (1.51e-07, -1.0, 0.0), (0.7071, -0.7071, 0.0), (0.9239, -0.3827, 0.0), (0.3827, -0.9239, 0.0), (0.0, 1.0, 0.0), (-0.7071, 0.7071, 0.0), (-0.9239, 0.3827, 0.0), (-0.3827, 0.9239, 0.0), (1.0, -4.371e-08, 0.0), (0.7071, 0.7071, 0.0), (0.3827, 0.9239, 0.0), (0.9239, 0.3827, 0.0), (0.0, 0.4475, -0.05424), (0.1713, 0.4134, -0.05424), (0.3164, 0.3164, -0.05424), (0.4134, 0.1713, -0.05424), (0.4475, -1.956e-08, -0.05424), (0.4134, -0.1713, -0.05424), (0.3164, -0.3164, -0.05424), (0.1713, -0.4134, -0.05424), (6.757e-08, -0.4475, -0.05424), (-0.1713, -0.4134, -0.05424), (-0.3164, -0.3164, -0.05424), (-0.4134, -0.1713, -0.05424), (-0.4475, 5.336e-09, -0.05424), (-0.4134, 0.1713, -0.05424), (-0.3164, 0.3164, -0.05424), (-0.1713, 0.4134, -0.05424), (0.0, 0.05349, -0.05424), (0.02047, 0.04941, -0.05424), (0.03782, 0.03782, -0.05424), (0.04941, 0.02047, -0.05424), (0.05349, -2.338e-09, -0.05424), (0.04941, -0.02047, -0.05424), (0.03782, -0.03782, -0.05424), (0.02047, -0.04941, -0.05424), (8.076e-09, -0.05349, -0.05424), (-0.02047, -0.04941, -0.05424), (-0.03782, -0.03782, -0.05424), (-0.04941, -0.02047, -0.05424), (-0.05349, 6.378e-10, -0.05424), (-0.04941, 0.02047, -0.05424), (-0.03782, 0.03782, -0.05424), (-0.02047, 0.04941, -0.05424)], [], [(16, 0, 1, 17), (17, 1, 2, 18), (18, 2, 3, 19), (19, 3, 4, 20), (20, 4, 5, 21), (21, 5, 6, 22), (22, 6, 7, 23), (23, 7, 8, 24), (24, 8, 9, 25), (25, 9, 10, 26), (26, 10, 11, 27), (27, 11, 12, 28), (28, 12, 13, 29), (29, 13, 14, 30), (30, 14, 15, 31), (31, 15, 0, 16), (168, 16, 17, 174), (174, 17, 18, 173), (173, 18, 19, 175), (175, 19, 20, 172), (172, 20, 21, 166), (166, 21, 22, 165), (165, 22, 23, 167), (167, 23, 24, 164), (164, 24, 25, 162), (162, 25, 26, 161), (161, 26, 27, 163), (163, 27, 28, 160), (160, 28, 29, 170), (170, 29, 30, 169), (169, 30, 31, 171), (171, 31, 16, 168), (47, 32, 0, 15), (45, 46, 14, 13), (43, 44, 12, 11), (41, 42, 10, 9), (39, 40, 8, 7), (37, 38, 6, 5), (35, 36, 4, 3), (33, 34, 2, 1), (46, 47, 15, 14), (44, 45, 13, 12), (42, 43, 11, 10), (40, 41, 9, 8), (38, 39, 7, 6), (36, 37, 5, 4), (34, 35, 3, 2), (32, 33, 1, 0), (55, 56, 40, 39), (49, 50, 34, 33), (62, 63, 47, 46), (56, 57, 41, 40), (50, 51, 35, 34), (63, 48, 32, 47), (57, 58, 42, 41), (51, 52, 36, 35), (58, 59, 43, 42), (52, 53, 37, 36), (59, 60, 44, 43), (53, 54, 38, 37), (60, 61, 45, 44), (54, 55, 39, 38), (48, 49, 33, 32), (61, 62, 46, 45), (66, 67, 51, 50), (79, 64, 48, 63), (73, 74, 58, 57), (67, 68, 52, 51), (74, 75, 59, 58), (68, 69, 53, 52), (75, 76, 60, 59), (69, 70, 54, 53), (76, 77, 61, 60), (70, 71, 55, 54), (64, 65, 49, 48), (77, 78, 62, 61), (71, 72, 56, 55), (65, 66, 50, 49), (78, 79, 63, 62), (72, 73, 57, 56), (91, 92, 76, 75), (85, 86, 70, 69), (92, 93, 77, 76), (86, 87, 71, 70), (80, 81, 65, 64), (93, 94, 78, 77), (87, 88, 72, 71), (81, 82, 66, 65), (94, 95, 79, 78), (88, 89, 73, 72), (82, 83, 67, 66), (95, 80, 64, 79), (89, 90, 74, 73), (83, 84, 68, 67), (90, 91, 75, 74), (84, 85, 69, 68), (80, 95, 94, 93, 92, 91, 90, 89, 88, 87, 86, 85, 84, 83, 82, 81), (112, 113, 97, 96), (113, 114, 98, 97), (114, 115, 99, 98), (115, 116, 100, 99), (116, 117, 101, 100), (117, 118, 102, 101), (118, 119, 103, 102), (119, 120, 104, 103), (120, 121, 105, 104), (121, 122, 106, 105), (122, 123, 107, 106), (123, 124, 108, 107), (124, 125, 109, 108), (125, 126, 110, 109), (126, 127, 111, 110), (127, 112, 96, 111), (168, 174, 113, 112), (174, 173, 114, 113), (173, 175, 115, 114), (175, 172, 116, 115), (172, 166, 117, 116), (166, 165, 118, 117), (165, 167, 119, 118), (167, 164, 120, 119), (164, 162, 121, 120), (162, 161, 122, 121), (161, 163, 123, 122), (163, 160, 124, 123), (160, 170, 125, 124), (170, 169, 126, 125), (169, 171, 127, 126), (171, 168, 112, 127), (143, 111, 96, 128), (141, 109, 110, 142), (139, 107, 108, 140), (137, 105, 106, 138), (135, 103, 104, 136), (133, 101, 102, 134), (131, 99, 100, 132), (129, 97, 98, 130), (142, 110, 111, 143), (140, 108, 109, 141), (138, 106, 107, 139), (136, 104, 105, 137), (134, 102, 103, 135), (132, 100, 101, 133), (130, 98, 99, 131), (128, 96, 97, 129), (151, 135, 136, 152), (145, 129, 130, 146), (158, 142, 143, 159), (152, 136, 137, 153), (146, 130, 131, 147), (159, 143, 128, 144), (153, 137, 138, 154), (147, 131, 132, 148), (154, 138, 139, 155), (148, 132, 133, 149), (155, 139, 140, 156), (149, 133, 134, 150), (156, 140, 141, 157), (150, 134, 135, 151), (144, 128, 129, 145), (157, 141, 142, 158), (178, 146, 147, 179), (191, 159, 144, 176), (185, 153, 154, 186), (179, 147, 148, 180), (186, 154, 155, 187), (180, 148, 149, 181), (187, 155, 156, 188), (181, 149, 150, 182), (188, 156, 157, 189), (182, 150, 151, 183), (176, 144, 145, 177), (189, 157, 158, 190), (183, 151, 152, 184), (177, 145, 146, 178), (190, 158, 159, 191), (184, 152, 153, 185), (203, 187, 188, 204), (197, 181, 182, 198), (204, 188, 189, 205), (198, 182, 183, 199), (192, 176, 177, 193), (205, 189, 190, 206), (199, 183, 184, 200), (193, 177, 178, 194), (206, 190, 191, 207), (200, 184, 185, 201), (194, 178, 179, 195), (207, 191, 176, 192), (201, 185, 186, 202), (195, 179, 180, 196), (202, 186, 187, 203), (196, 180, 181, 197), (192, 193, 194, 195, 196, 197, 198, 199, 200, 201, 202, 203, 204, 205, 206, 207)])
me_cylinder_001.polygons.foreach_set('use_smooth', [True] * 194)
_uv = me_cylinder_001.uv_layers.new(name='UVMap')
_uv.uv.foreach_set('vector', [0.5651, 0.8038, 0.5651, 0.8083, 0.504, 0.8084, 0.504, 0.8038, 0.504, 0.8038, 0.504, 0.8084, 0.4428, 0.8084, 0.4428, 0.8039, 0.4428, 0.8039, 0.4428, 0.8084, 0.3814, 0.8086, 0.3814, 0.804, 0.3814, 0.804, 0.3814, 0.8086, 0.3197, 0.8087, 0.3197, 0.8041, 0.3197, 0.8041, 0.3197, 0.8087, 0.2579, 0.8089, 0.2579, 0.8043, 0.2579, 0.8043, 0.2579, 0.8089, 0.1959, 0.8091, 0.1959, 0.8045, 0.1959, 0.8045, 0.1959, 0.8091, 0.1338, 0.8093, 0.1338, 0.8047, 0.1338, 0.8047, 0.1338, 0.8093, 0.07174, 0.8094, 0.07174, 0.8048, 0.07174, 0.8048, 0.07174, 0.8094, 0.009685, 0.8096, 0.009681, 0.805, 0.9903, 0.8042, 0.9903, 0.8086, 0.9297, 0.8086, 0.9297, 0.8041, 0.9297, 0.8041, 0.9297, 0.8086, 0.869, 0.8085, 0.869, 0.804, 0.869, 0.804, 0.869, 0.8085, 0.8084, 0.8085, 0.8084, 0.804, 0.8084, 0.804, 0.8084, 0.8085, 0.7476, 0.8084, 0.7476, 0.8039, 0.7476, 0.8039, 0.7476, 0.8084, 0.6869, 0.8084, 0.6869, 0.8038, 0.6869, 0.8038, 0.6869, 0.8084, 0.626, 0.8083, 0.626, 0.8038, 0.626, 0.8038, 0.626, 0.8083, 0.5651, 0.8083, 0.5651, 0.8038, 0.5651, 0.7914, 0.5651, 0.8038, 0.504, 0.8038, 0.504, 0.7914, 0.504, 0.7914, 0.504, 0.8038, 0.4428, 0.8039, 0.4428, 0.7914, 0.4428, 0.7914, 0.4428, 0.8039, 0.3814, 0.804, 0.3813, 0.7915, 0.3813, 0.7915, 0.3814, 0.804, 0.3197, 0.8041, 0.3197, 0.7915, 0.3197, 0.7915, 0.3197, 0.8041, 0.2579, 0.8043, 0.2578, 0.7917, 0.2578, 0.7917, 0.2579, 0.8043, 0.1959, 0.8045, 0.1958, 0.7918, 0.1958, 0.7918, 0.1959, 0.8045, 0.1338, 0.8047, 0.1338, 0.792, 0.1338, 0.792, 0.1338, 0.8047, 0.07174, 0.8048, 0.07173, 0.7922, 0.07173, 0.7922, 0.07174, 0.8048, 0.009681, 0.805, 0.009672, 0.7924, 0.9903, 0.7918, 0.9903, 0.8042, 0.9297, 0.8041, 0.9297, 0.7917, 0.9297, 0.7917, 0.9297, 0.8041, 0.869, 0.804, 0.869, 0.7916, 0.869, 0.7916, 0.869, 0.804, 0.8084, 0.804, 0.8084, 0.7916, 0.8084, 0.7916, 0.8084, 0.804, 0.7476, 0.8039, 0.7477, 0.7915, 0.7477, 0.7915, 0.7476, 0.8039, 0.6869, 0.8038, 0.6869, 0.7914, 0.6869, 0.7914, 0.6869, 0.8038, 0.626, 0.8038, 0.626, 0.7914, 0.626, 0.7914, 0.626, 0.8038, 0.5651, 0.8038, 0.5651, 0.7914, 0.634, 0.6629, 0.6933, 0.6838, 0.6934, 0.6895, 0.633, 0.6682, 0.5488, 0.4997, 0.5833, 0.5983, 0.5813, 0.6024, 0.5462, 0.5019, 0.5462, 0.2636, 0.5357, 0.3821, 0.5329, 0.3823, 0.5435, 0.2615, 0.6278, 0.09305, 0.5785, 0.1621, 0.5765, 0.1582, 0.6267, 0.08784, 0.7459, 0.0879, 0.6866, 0.06699, 0.6865, 0.0613, 0.7469, 0.08259, 0.8311, 0.2512, 0.7966, 0.1526, 0.7986, 0.1485, 0.8337, 0.2489, 0.8337, 0.4872, 0.8442, 0.3687, 0.847, 0.3686, 0.8364, 0.4893, 0.7521, 0.6578, 0.8014, 0.5887, 0.8034, 0.5927, 0.7532, 0.663, 0.5833, 0.5983, 0.634, 0.6629, 0.633, 0.6682, 0.5813, 0.6024, 0.5357, 0.3821, 0.5488, 0.4997, 0.5462, 0.5019, 0.5329, 0.3823, 0.5785, 0.1621, 0.5462, 0.2636, 0.5435, 0.2615, 0.5765, 0.1582, 0.6866, 0.06699, 0.6278, 0.09305, 0.6267, 0.08784, 0.6865, 0.0613, 0.7966, 0.1526, 0.7459, 0.0879, 0.7469, 0.08259, 0.7986, 0.1485, 0.8442, 0.3687, 0.8311, 0.2512, 0.8337, 0.2489, 0.847, 0.3686, 0.8014, 0.5887, 0.8337, 0.4872, 0.8364, 0.4893, 0.8034, 0.5927, 0.6933, 0.6838, 0.7521, 0.6578, 0.7532, 0.663, 0.6934, 0.6895, 0.7339, 0.1493, 0.6873, 0.1329, 0.6866, 0.06699, 0.7459, 0.0879, 0.7388, 0.5974, 0.7776, 0.5432, 0.8014, 0.5887, 0.7521, 0.6578, 0.6061, 0.5506, 0.646, 0.6015, 0.634, 0.6629, 0.5833, 0.5983, 0.6873, 0.1329, 0.6411, 0.1534, 0.6278, 0.09305, 0.6866, 0.06699, 0.7776, 0.5432, 0.803, 0.4633, 0.8337, 0.4872, 0.8014, 0.5887, 0.646, 0.6015, 0.6926, 0.6179, 0.6933, 0.6838, 0.634, 0.6629, 0.6411, 0.1534, 0.6023, 0.2077, 0.5785, 0.1621, 0.6278, 0.09305, 0.803, 0.4633, 0.8112, 0.3701, 0.8442, 0.3687, 0.8337, 0.4872, 0.6023, 0.2077, 0.5769, 0.2875, 0.5462, 0.2636, 0.5785, 0.1621, 0.8112, 0.3701, 0.801, 0.2777, 0.8311, 0.2512, 0.8442, 0.3687, 0.5769, 0.2875, 0.5687, 0.3807, 0.5357, 0.3821, 0.5462, 0.2636, 0.801, 0.2777, 0.7738, 0.2002, 0.7966, 0.1526, 0.8311, 0.2512, 0.5687, 0.3807, 0.5789, 0.4731, 0.5488, 0.4997, 0.5357, 0.3821, 0.7738, 0.2002, 0.7339, 0.1493, 0.7459, 0.0879, 0.7966, 0.1526, 0.6926, 0.6179, 0.7388, 0.5974, 0.7521, 0.6578, 0.6933, 0.6838, 0.5789, 0.4731, 0.6061, 0.5506, 0.5833, 0.5983, 0.5488, 0.4997, 0.7407, 0.4726, 0.7555, 0.4264, 0.803, 0.4633, 0.7776, 0.5432, 0.6645, 0.5065, 0.6915, 0.516, 0.6926, 0.6179, 0.646, 0.6015, 0.6616, 0.2467, 0.6392, 0.2782, 0.6023, 0.2077, 0.6411, 0.1534, 0.7555, 0.4264, 0.7602, 0.3723, 0.8112, 0.3701, 0.803, 0.4633, 0.6392, 0.2782, 0.6244, 0.3245, 0.5769, 0.2875, 0.6023, 0.2077, 0.7602, 0.3723, 0.7543, 0.3188, 0.801, 0.2777, 0.8112, 0.3701, 0.6244, 0.3245, 0.6197, 0.3785, 0.5687, 0.3807, 0.5769, 0.2875, 0.7543, 0.3188, 0.7386, 0.2738, 0.7738, 0.2002, 0.801, 0.2777, 0.6197, 0.3785, 0.6256, 0.432, 0.5789, 0.4731, 0.5687, 0.3807, 0.7386, 0.2738, 0.7154, 0.2444, 0.7339, 0.1493, 0.7738, 0.2002, 0.6915, 0.516, 0.7183, 0.5041, 0.7388, 0.5974, 0.6926, 0.6179, 0.6256, 0.432, 0.6413, 0.477, 0.6061, 0.5506, 0.5789, 0.4731, 0.7154, 0.2444, 0.6884, 0.2348, 0.6873, 0.1329, 0.7339, 0.1493, 0.7183, 0.5041, 0.7407, 0.4726, 0.7776, 0.5432, 0.7388, 0.5974, 0.6413, 0.477, 0.6645, 0.5065, 0.646, 0.6015, 0.6061, 0.5506, 0.6884, 0.2348, 0.6616, 0.2467, 0.6411, 0.1534, 0.6873, 0.1329, 0.6821, 0.3693, 0.6815, 0.3758, 0.6197, 0.3785, 0.6244, 0.3245, 0.6976, 0.3686, 0.6958, 0.3633, 0.7386, 0.2738, 0.7543, 0.3188, 0.6815, 0.3758, 0.6823, 0.3822, 0.6256, 0.432, 0.6197, 0.3785, 0.6958, 0.3633, 0.693, 0.3598, 0.7154, 0.2444, 0.7386, 0.2738, 0.6901, 0.3922, 0.6933, 0.3908, 0.7183, 0.5041, 0.6915, 0.516, 0.6823, 0.3822, 0.6841, 0.3876, 0.6413, 0.477, 0.6256, 0.432, 0.693, 0.3598, 0.6898, 0.3586, 0.6884, 0.2348, 0.7154, 0.2444, 0.6933, 0.3908, 0.696, 0.387, 0.7407, 0.4726, 0.7183, 0.5041, 0.6841, 0.3876, 0.6869, 0.3911, 0.6645, 0.5065, 0.6413, 0.477, 0.6898, 0.3586, 0.6866, 0.36, 0.6616, 0.2467, 0.6884, 0.2348, 0.696, 0.387, 0.6978, 0.3815, 0.7555, 0.4264, 0.7407, 0.4726, 0.6869, 0.3911, 0.6901, 0.3922, 0.6915, 0.516, 0.6645, 0.5065, 0.6866, 0.36, 0.6839, 0.3638, 0.6392, 0.2782, 0.6616, 0.2467, 0.6978, 0.3815, 0.6983, 0.375, 0.7602, 0.3723, 0.7555, 0.4264, 0.6839, 0.3638, 0.6821, 0.3693, 0.6244, 0.3245, 0.6392, 0.2782, 0.6983, 0.375, 0.6976, 0.3686, 0.7543, 0.3188, 0.7602, 0.3723, 0.6901, 0.3922, 0.6869, 0.3911, 0.6841, 0.3876, 0.6823, 0.3822, 0.6815, 0.3758, 0.6821, 0.3693, 0.6839, 0.3638, 0.6866, 0.36, 0.6898, 0.3586, 0.693, 0.3598, 0.6958, 0.3633, 0.6976, 0.3686, 0.6983, 0.375, 0.6978, 0.3815, 0.696, 0.387, 0.6933, 0.3908, 0.5651, 0.7789, 0.504, 0.7789, 0.504, 0.7744, 0.5651, 0.7744, 0.504, 0.7789, 0.4428, 0.7789, 0.4428, 0.7743, 0.504, 0.7744, 0.4428, 0.7789, 0.3813, 0.7789, 0.3813, 0.7743, 0.4428, 0.7743, 0.3813, 0.7789, 0.3197, 0.7789, 0.3197, 0.7744, 0.3813, 0.7743, 0.3197, 0.7789, 0.2578, 0.779, 0.2578, 0.7744, 0.3197, 0.7744, 0.2578, 0.779, 0.1958, 0.7792, 0.1958, 0.7746, 0.2578, 0.7744, 0.1958, 0.7792, 0.1338, 0.7793, 0.1338, 0.7747, 0.1958, 0.7746, 0.1338, 0.7793, 0.07172, 0.7795, 0.07172, 0.7749, 0.1338, 0.7747, 0.07172, 0.7795, 0.009662, 0.7797, 0.009659, 0.7751, 0.07172, 0.7749, 0.9903, 0.7794, 0.9297, 0.7794, 0.9297, 0.7749, 0.9903, 0.7749, 0.9297, 0.7794, 0.869, 0.7793, 0.869, 0.7748, 0.9297, 0.7749, 0.869, 0.7793, 0.8084, 0.7792, 0.8084, 0.7747, 0.869, 0.7748, 0.8084, 0.7792, 0.7477, 0.7791, 0.7477, 0.7746, 0.8084, 0.7747, 0.7477, 0.7791, 0.6869, 0.7791, 0.6869, 0.7745, 0.7477, 0.7746, 0.6869, 0.7791, 0.626, 0.779, 0.6261, 0.7745, 0.6869, 0.7745, 0.626, 0.779, 0.5651, 0.7789, 0.5651, 0.7744, 0.6261, 0.7745, 0.5651, 0.7914, 0.504, 0.7914, 0.504, 0.7789, 0.5651, 0.7789, 0.504, 0.7914, 0.4428, 0.7914, 0.4428, 0.7789, 0.504, 0.7789, 0.4428, 0.7914, 0.3813, 0.7915, 0.3813, 0.7789, 0.4428, 0.7789, 0.3813, 0.7915, 0.3197, 0.7915, 0.3197, 0.7789, 0.3813, 0.7789, 0.3197, 0.7915, 0.2578, 0.7917, 0.2578, 0.779, 0.3197, 0.7789, 0.2578, 0.7917, 0.1958, 0.7918, 0.1958, 0.7792, 0.2578, 0.779, 0.1958, 0.7918, 0.1338, 0.792, 0.1338, 0.7793, 0.1958, 0.7792, 0.1338, 0.792, 0.07173, 0.7922, 0.07172, 0.7795, 0.1338, 0.7793, 0.07173, 0.7922, 0.009672, 0.7924, 0.009662, 0.7797, 0.07172, 0.7795, 0.9903, 0.7918, 0.9297, 0.7917, 0.9297, 0.7794, 0.9903, 0.7794, 0.9297, 0.7917, 0.869, 0.7916, 0.869, 0.7793, 0.9297, 0.7794, 0.869, 0.7916, 0.8084, 0.7916, 0.8084, 0.7792, 0.869, 0.7793, 0.8084, 0.7916, 0.7477, 0.7915, 0.7477, 0.7791, 0.8084, 0.7792, 0.7477, 0.7915, 0.6869, 0.7914, 0.6869, 0.7791, 0.7477, 0.7791, 0.6869, 0.7914, 0.626, 0.7914, 0.626, 0.779, 0.6869, 0.7791, 0.626, 0.7914, 0.5651, 0.7914, 0.5651, 0.7789, 0.626, 0.779, 0.2528, 0.09212, 0.2516, 0.0869, 0.3114, 0.06037, 0.3115, 0.06606, 0.1711, 0.2627, 0.1685, 0.2606, 0.2014, 0.1572, 0.2035, 0.1612, 0.1737, 0.4987, 0.1711, 0.501, 0.1578, 0.3813, 0.1607, 0.3812, 0.259, 0.662, 0.2579, 0.6673, 0.2062, 0.6014, 0.2082, 0.5973, 0.377, 0.6568, 0.3781, 0.6621, 0.3183, 0.6886, 0.3182, 0.6829, 0.4586, 0.4863, 0.4613, 0.4883, 0.4283, 0.5917, 0.4263, 0.5878, 0.4561, 0.2502, 0.4587, 0.2479, 0.4719, 0.3676, 0.4691, 0.3677, 0.3708, 0.08696, 0.3718, 0.08166, 0.4235, 0.1475, 0.4215, 0.1516, 0.2035, 0.1612, 0.2014, 0.1572, 0.2516, 0.0869, 0.2528, 0.09212, 0.1607, 0.3812, 0.1578, 0.3813, 0.1685, 0.2606, 0.1711, 0.2627, 0.2082, 0.5973, 0.2062, 0.6014, 0.1711, 0.501, 0.1737, 0.4987, 0.3182, 0.6829, 0.3183, 0.6886, 0.2579, 0.6673, 0.259, 0.662, 0.4263, 0.5878, 0.4283, 0.5917, 0.3781, 0.6621, 0.377, 0.6568, 0.4691, 0.3677, 0.4719, 0.3676, 0.4613, 0.4883, 0.4586, 0.4863, 0.4215, 0.1516, 0.4235, 0.1475, 0.4587, 0.2479, 0.4561, 0.2502, 0.3115, 0.06606, 0.3114, 0.06037, 0.3718, 0.08166, 0.3708, 0.08696, 0.3637, 0.5965, 0.377, 0.6568, 0.3182, 0.6829, 0.3175, 0.617, 0.3588, 0.1484, 0.3708, 0.08696, 0.4215, 0.1516, 0.3987, 0.1993, 0.2273, 0.2067, 0.2035, 0.1612, 0.2528, 0.09212, 0.266, 0.1525, 0.3175, 0.617, 0.3182, 0.6829, 0.259, 0.662, 0.2709, 0.6006, 0.3987, 0.1993, 0.4215, 0.1516, 0.4561, 0.2502, 0.4259, 0.2768, 0.266, 0.1525, 0.2528, 0.09212, 0.3115, 0.06606, 0.3122, 0.132, 0.2709, 0.6006, 0.259, 0.662, 0.2082, 0.5973, 0.231, 0.5497, 0.4259, 0.2768, 0.4561, 0.2502, 0.4691, 0.3677, 0.4361, 0.3692, 0.231, 0.5497, 0.2082, 0.5973, 0.1737, 0.4987, 0.2039, 0.4722, 0.4361, 0.3692, 0.4691, 0.3677, 0.4586, 0.4863, 0.4279, 0.4624, 0.2039, 0.4722, 0.1737, 0.4987, 0.1607, 0.3812, 0.1936, 0.3798, 0.4279, 0.4624, 0.4586, 0.4863, 0.4263, 0.5878, 0.4025, 0.5422, 0.1936, 0.3798, 0.1607, 0.3812, 0.1711, 0.2627, 0.2018, 0.2866, 0.4025, 0.5422, 0.4263, 0.5878, 0.377, 0.6568, 0.3637, 0.5965, 0.3122, 0.132, 0.3115, 0.06606, 0.3708, 0.08696, 0.3588, 0.1484, 0.2018, 0.2866, 0.1711, 0.2627, 0.2035, 0.1612, 0.2273, 0.2067, 0.3635, 0.2729, 0.3987, 0.1993, 0.4259, 0.2768, 0.3792, 0.3179, 0.2866, 0.2458, 0.266, 0.1525, 0.3122, 0.132, 0.3133, 0.2339, 0.2894, 0.5055, 0.2709, 0.6006, 0.231, 0.5497, 0.2663, 0.476, 0.3792, 0.3179, 0.4259, 0.2768, 0.4361, 0.3692, 0.3852, 0.3714, 0.2663, 0.476, 0.231, 0.5497, 0.2039, 0.4722, 0.2505, 0.4311, 0.3852, 0.3714, 0.4361, 0.3692, 0.4279, 0.4624, 0.3804, 0.4254, 0.2505, 0.4311, 0.2039, 0.4722, 0.1936, 0.3798, 0.2446, 0.3775, 0.3804, 0.4254, 0.4279, 0.4624, 0.4025, 0.5422, 0.3657, 0.4717, 0.2446, 0.3775, 0.1936, 0.3798, 0.2018, 0.2866, 0.2494, 0.3235, 0.3657, 0.4717, 0.4025, 0.5422, 0.3637, 0.5965, 0.3432, 0.5032, 0.3133, 0.2339, 0.3122, 0.132, 0.3588, 0.1484, 0.3404, 0.2434, 0.2494, 0.3235, 0.2018, 0.2866, 0.2273, 0.2067, 0.2641, 0.2773, 0.3432, 0.5032, 0.3637, 0.5965, 0.3175, 0.617, 0.3164, 0.515, 0.3404, 0.2434, 0.3588, 0.1484, 0.3987, 0.1993, 0.3635, 0.2729, 0.2641, 0.2773, 0.2273, 0.2067, 0.266, 0.1525, 0.2866, 0.2458, 0.3164, 0.515, 0.3175, 0.617, 0.2709, 0.6006, 0.2894, 0.5055, 0.3072, 0.3812, 0.2505, 0.4311, 0.2446, 0.3775, 0.3065, 0.3748, 0.3227, 0.3806, 0.3804, 0.4254, 0.3657, 0.4717, 0.3209, 0.3861, 0.3065, 0.3748, 0.2446, 0.3775, 0.2494, 0.3235, 0.307, 0.3684, 0.3209, 0.3861, 0.3657, 0.4717, 0.3432, 0.5032, 0.3183, 0.3899, 0.3147, 0.3577, 0.3133, 0.2339, 0.3404, 0.2434, 0.3179, 0.3588, 0.307, 0.3684, 0.2494, 0.3235, 0.2641, 0.2773, 0.3088, 0.3629, 0.3183, 0.3899, 0.3432, 0.5032, 0.3164, 0.515, 0.3151, 0.3913, 0.3179, 0.3588, 0.3404, 0.2434, 0.3635, 0.2729, 0.3207, 0.3623, 0.3088, 0.3629, 0.2641, 0.2773, 0.2866, 0.2458, 0.3115, 0.3591, 0.3151, 0.3913, 0.3164, 0.515, 0.2894, 0.5055, 0.3118, 0.3901, 0.3207, 0.3623, 0.3635, 0.2729, 0.3792, 0.3179, 0.3226, 0.3677, 0.3115, 0.3591, 0.2866, 0.2458, 0.3133, 0.2339, 0.3147, 0.3577, 0.3118, 0.3901, 0.2894, 0.5055, 0.2663, 0.476, 0.3091, 0.3866, 0.3226, 0.3677, 0.3792, 0.3179, 0.3852, 0.3714, 0.3233, 0.3741, 0.3091, 0.3866, 0.2663, 0.476, 0.2505, 0.4311, 0.3072, 0.3812, 0.3233, 0.3741, 0.3852, 0.3714, 0.3804, 0.4254, 0.3227, 0.3806, 0.3147, 0.3577, 0.3179, 0.3588, 0.3207, 0.3623, 0.3226, 0.3677, 0.3233, 0.3741, 0.3227, 0.3806, 0.3209, 0.3861, 0.3183, 0.3899, 0.3151, 0.3913, 0.3118, 0.3901, 0.3091, 0.3866, 0.3072, 0.3812, 0.3065, 0.3748, 0.307, 0.3684, 0.3088, 0.3629, 0.3115, 0.3591])
me_cylinder_001.materials.append(mat_metal_foolish_gold)
me_cylinder_001.use_remesh_preserve_volume = False
me_cylinder_001.use_remesh_preserve_attributes = False
me_cylinder_001.use_mirror_vertex_groups = False
me_cylinder_001.update()

# ---- objects
ob_light_001 = bpy.data.objects.new('light.001', me_plane_002)
ob_coin_002 = bpy.data.objects.new('coin.002', me_cylinder_003)
ob_coin_001 = bpy.data.objects.new('coin.001', me_cylinder_002)
ob_light = bpy.data.objects.new('light', me_plane_001)
ob_plane = bpy.data.objects.new('Plane', me_plane)
ob_coin = bpy.data.objects.new('coin', me_cylinder_001)
ob_camera = bpy.data.objects.new('Camera', cam_camera)

# ---- transforms, parenting, visibility, modifiers, constraints
ob_light_001.location = (-1.552, 0.481, 2.43)
ob_light_001.rotation_euler = (1.345e-08, 0.4541, 3.139)
ob_light_001.scale = (0.8269, 0.8269, 0.8269)
ob_light_001.visible_camera = False
ob_light_001.display_type = 'WIRE'
ob_light_001.lineart.crease_threshold = 0.0
ob_coin_002.location = (1.497, -1.455, 0.07058)
ob_coin_002.rotation_euler = (0.0, -0.0, 1.415)
ob_coin_002.lineart.crease_threshold = 0.0
_m = ob_coin_002.modifiers.new('Subsurf', 'SUBSURF')
_m.uv_smooth = 'PRESERVE_CORNERS'
_m.quality = 2
_m.levels = 2
ob_coin_001.location = (1.215, 0.5344, 0.1447)
ob_coin_001.rotation_euler = (4.809e-10, 0.08456, 3.061)
ob_coin_001.lineart.crease_threshold = 0.0
_m = ob_coin_001.modifiers.new('Subsurf', 'SUBSURF')
_m.uv_smooth = 'PRESERVE_CORNERS'
_m.quality = 2
_m.levels = 2
ob_light.location = (2.711, 0.7265, 2.43)
ob_light.rotation_euler = (1.345e-08, 0.4541, 5.819e-08)
ob_light.scale = (1.326, 1.326, 1.326)
ob_light.visible_camera = False
ob_light.display_type = 'WIRE'
ob_light.lineart.crease_threshold = 0.0
ob_plane.location = (0.0, 0.0, 0.0)
ob_plane.scale = (14.84, 14.84, 14.84)
ob_plane.lineart.crease_threshold = 0.0
ob_coin.location = (2.664, 0.3666, 0.07058)
ob_coin.rotation_euler = (0.0, -0.0, 6.632)
ob_coin.lineart.crease_threshold = 0.0
_m = ob_coin.modifiers.new('Subsurf', 'SUBSURF')
_m.uv_smooth = 'PRESERVE_CORNERS'
_m.quality = 2
_m.levels = 2
ob_camera.location = (5.423, -3.583, 3.311)
ob_camera.rotation_euler = (0.9389, -9.369e-06, 0.8527)
ob_camera.lock_rotations_4d = False
ob_camera.empty_display_type = 'ARROWS'
ob_camera.color = (0.0, 0.0, 0.0, 0.0)
ob_camera.display_type = 'WIRE'
ob_camera.lineart.crease_threshold = 0.0

# ---- collection membership
col_collection_1.objects.link(ob_light_001)
col_collection_1.objects.link(ob_coin_002)
col_collection_1.objects.link(ob_coin_001)
col_collection_1.objects.link(ob_light)
col_collection_1.objects.link(ob_plane)
col_collection_1.objects.link(ob_coin)
col_collection_1.objects.link(ob_camera)

# ---- scene / render settings (as saved in the file)
scene.camera = ob_camera
scene.frame_start = 1; scene.frame_end = 250; scene.frame_set(1)
scene.render.engine = 'CYCLES'
scene.render.image_settings.color_mode = 'RGB'
scene.render.image_settings.compression = 90
scene.render.resolution_x = 800
scene.render.resolution_y = 800
scene.render.dither_intensity = 0.0
scene.render.bake_margin = 2
scene.render.bake_bias = 0.0
scene.cycles.use_denoising = False
scene.cycles.samples = 1000
scene.cycles.sampling_pattern = 'TABULATED_SOBOL'
scene.cycles.light_sampling_threshold = 0.0
scene.cycles.use_adaptive_sampling = False
scene.cycles.use_light_tree = False
scene.cycles.blur_glossy = 0.0
scene.cycles.volume_bounces = 1
scene.cycles.pixel_filter_type = 'GAUSSIAN'
scene.cycles.sample_clamp_indirect = 0.0
scene.view_settings.view_transform = 'Standard'
bpy.context.view_layer.update()
